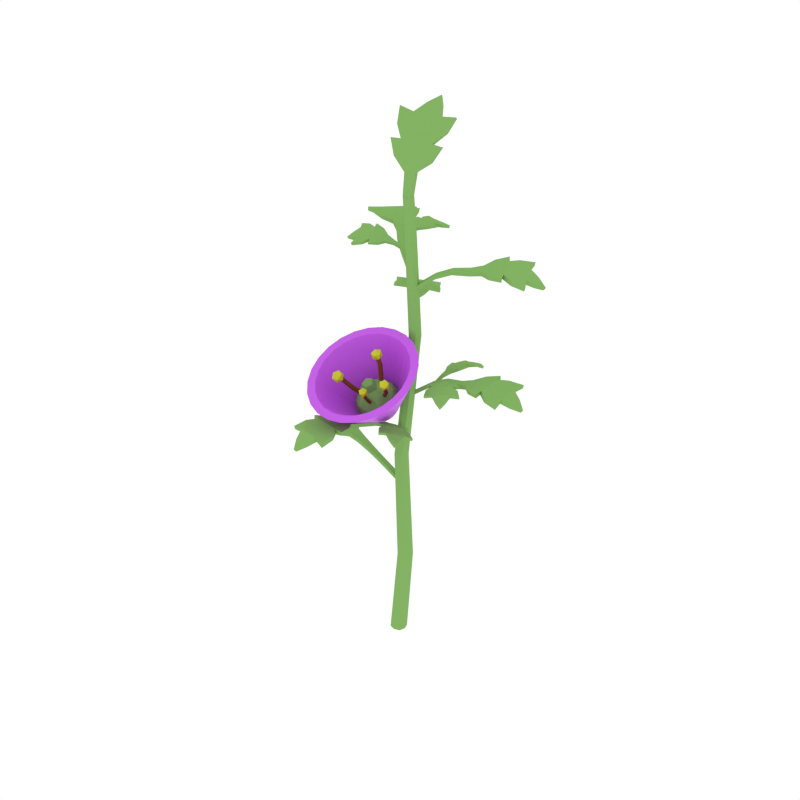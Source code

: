# Source: Tomato_3.blend  (saved by Blender 2.82.7; exported with 4.5.12 LTS)
import bpy
from mathutils import Matrix  # noqa: F401  (used for matrix-valued properties, if any)

bpy.ops.wm.read_factory_settings(use_empty=True)
scene = bpy.context.scene
scene.name = 'Scene'

# ---- collections
col_collection_1 = bpy.data.collections.new('Collection 1'); scene.collection.children.link(col_collection_1)

# ---- materials (node trees are filled in below, after node groups)
mat_green = bpy.data.materials.new('Green')
mat_green.alpha_threshold = 0.0
mat_green.diffuse_color = (0.2316, 0.448, 0.1265, 1.0)
mat_green.roughness = 0.5
mat_petals = bpy.data.materials.new('petals')
mat_petals.diffuse_color = (0.5533, 0.08825, 0.8, 1.0)
mat_filament = bpy.data.materials.new('Filament')
mat_filament.diffuse_color = (0.2079, 0.05554, 0.0, 1.0)
mat_anther = bpy.data.materials.new('Anther')
mat_anther.diffuse_color = (0.5596, 0.5596, 0.0, 1.0)

# ---- material node trees
mat_petals.use_nodes = True; mat_petals.node_tree.nodes.clear()
_N = mat_petals.node_tree.nodes; _L = mat_petals.node_tree.links
n0 = _N.new('ShaderNodeOutputMaterial'); n0.name = 'Material Output'; n0.location = (300, 300)
n1 = _N.new('ShaderNodeBsdfPrincipled'); n1.name = 'Principled BSDF'; n1.location = (10, 300)
n1.distribution = 'GGX'
n1.subsurface_method = 'BURLEY'
n1.inputs[0].default_value = (0.5533, 0.08825, 0.8, 1.0)
n1.inputs[3].default_value = 1.45
n1.inputs[27].default_value = (0.0, 0.0, 0.0, 1.0)
n1.inputs[28].default_value = 1.0
_L.new(n1.outputs[0], n0.inputs[0])
n0.is_active_output = True
mat_filament.use_nodes = True; mat_filament.node_tree.nodes.clear()
_N = mat_filament.node_tree.nodes; _L = mat_filament.node_tree.links
n0 = _N.new('ShaderNodeOutputMaterial'); n0.name = 'Material Output'; n0.location = (300, 300)
n1 = _N.new('ShaderNodeBsdfPrincipled'); n1.name = 'Principled BSDF'; n1.location = (10, 300)
n1.distribution = 'GGX'
n1.subsurface_method = 'BURLEY'
n1.inputs[0].default_value = (0.2079, 0.05554, 0.0, 1.0)
n1.inputs[3].default_value = 1.45
n1.inputs[27].default_value = (0.0, 0.0, 0.0, 1.0)
n1.inputs[28].default_value = 1.0
_L.new(n1.outputs[0], n0.inputs[0])
n0.is_active_output = True
mat_anther.use_nodes = True; mat_anther.node_tree.nodes.clear()
_N = mat_anther.node_tree.nodes; _L = mat_anther.node_tree.links
n0 = _N.new('ShaderNodeOutputMaterial'); n0.name = 'Material Output'; n0.location = (300, 300)
n1 = _N.new('ShaderNodeBsdfPrincipled'); n1.name = 'Principled BSDF'; n1.location = (10, 300)
n1.distribution = 'GGX'
n1.subsurface_method = 'BURLEY'
n1.inputs[0].default_value = (0.5596, 0.5596, 0.0, 1.0)
n1.inputs[3].default_value = 1.45
n1.inputs[27].default_value = (0.0, 0.0, 0.0, 1.0)
n1.inputs[28].default_value = 1.0
_L.new(n1.outputs[0], n0.inputs[0])
n0.is_active_output = True

# ---- world
world_world = bpy.data.worlds.new('World'); scene.world = world_world
world_world.color = (1.0, 1.0, 1.0)
world_world.use_sun_shadow = False
world_world.sun_shadow_jitter_overblur = 0.0
world_world.cycles.sampling_method = 'NONE'
world_world.cycles.sample_map_resolution = 256

# ---- meshes
me_cube_021 = bpy.data.meshes.new('Cube.021')
me_cube_021.from_pydata([(0.01199, 0.01667, 1.22), (0.03024, 0.01705, 1.22), (0.03001, -0.0009918, 1.22), (0.01172, -0.001421, 1.22), (0.03914, -0.001741, 0.8796), (0.05362, 0.01274, 0.8796), (0.03911, 0.02717, 0.8796), (0.02465, 0.01271, 0.8796), (0.01505, -0.01604, 0.2646), (0.03417, 0.003155, 0.2646), (0.05334, -0.01603, 0.2646), (0.0342, -0.0352, 0.2646), (-0.02339, 0.0005664, -0.001458), (0.0198, -0.001618, 0.2646), (-0.001982, 0.02207, -0.001325), (0.04854, -0.00164, 0.2646), (0.01952, 0.00057, -0.001328), (0.04855, -0.03039, 0.2646), (-0.001918, -0.02093, -0.001416), (0.02825, 0.001838, 0.8795), (0.02657, -0.002696, 1.121), (0.03977, 0.01051, 1.121), (0.02708, 0.02306, 1.121), (0.01385, 0.009899, 1.121), (0.02827, 0.02356, 0.8796), (0.04997, 0.02356, 0.8796), (0.05001, 0.001892, 0.8796), (0.01985, -0.03042, 0.2646), (0.002395, -0.01377, 0.5579), (0.0193, 0.00314, 0.5579), (0.03624, -0.01374, 0.5578), (0.01935, -0.03064, 0.5578), (-0.01798, -0.01557, -0.001507), (-0.01805, 0.01669, -0.001404), (0.0142, -0.01556, -0.001398), (0.01413, 0.01669, -0.001307), (0.01684, 0.000243, 1.121), (0.01736, 0.01968, 1.121), (0.03668, 0.02003, 1.121), (0.03637, 0.0007953, 1.121), (0.006608, -0.001105, 0.5579), (0.03201, -0.001058, 0.5578), (0.03203, -0.02641, 0.5578), (0.00667, -0.0264, 0.5578), (0.006266, 0.09544, 1.406), (-0.05267, 0.07103, 1.397), (-0.0415, 0.04708, 1.361), (-0.04399, 0.02856, 1.336), (-0.01688, 0.02927, 1.335), (0.009932, 0.01621, 1.272), (-0.02643, 0.01825, 1.3), (0.04767, 0.09704, 1.406), (0.1006, 0.07765, 1.39), (0.09526, 0.05238, 1.361), (0.0973, 0.03403, 1.335), (0.07022, 0.03264, 1.335), (0.07726, 0.02227, 1.299), (0.03868, 0.01904, 1.273), (0.06529, 0.0712, 1.389), (-0.01093, 0.06825, 1.39), (-0.05212, 0.06546, 1.401), (0.006699, 0.09246, 1.412), (-0.01086, 0.06362, 1.393), (-0.04101, 0.04208, 1.365), (-0.04346, 0.02203, 1.338), (0.01023, 0.005866, 1.271), (-0.01652, 0.02553, 1.339), (-0.026, 0.01234, 1.301), (0.1011, 0.07208, 1.394), (0.04822, 0.09407, 1.412), (0.06608, 0.0666, 1.392), (0.09575, 0.04738, 1.364), (0.09776, 0.0275, 1.337), (0.03881, 0.008654, 1.272), (0.0707, 0.02891, 1.339), (0.07775, 0.01636, 1.301), (0.02608, 0.1206, 1.421), (0.02657, 0.1176, 1.426), (0.009153, 0.007722, 1.213), (0.02164, 0.02013, 1.213), (0.03364, 0.008277, 1.213), (0.02124, -0.004111, 1.213), (0.01208, -0.001302, 1.213), (0.01237, 0.01689, 1.213), (0.0307, 0.01726, 1.213), (0.03046, -0.0008639, 1.213), (-0.2754, -0.01195, 0.5373), (-0.264, -0.05831, 0.5516), (-0.2277, -0.05094, 0.5556), (-0.2065, -0.05343, 0.5602), (-0.2043, -0.03153, 0.5582), (-0.1542, -0.01756, 0.5471), (-0.1748, -0.04047, 0.554), (-0.1258, -0.0155, 0.5385), (-0.2746, 0.02321, 0.5364), (-0.2574, 0.06355, 0.546), (-0.2258, 0.05866, 0.5531), (-0.2045, 0.05933, 0.5577), (-0.203, 0.03732, 0.5567), (-0.1733, 0.04263, 0.5521), (-0.1539, 0.01695, 0.5465), (-0.2546, 0.03546, 0.5487), (-0.125, 0.009569, 0.5376), (-0.2559, -0.02531, 0.5501), (-0.2657, -0.05775, 0.5612), (-0.281, -0.01151, 0.5464), (-0.2582, -0.02478, 0.5609), (-0.2299, -0.05046, 0.5655), (-0.2055, -0.05354, 0.5695), (-0.1522, -0.01792, 0.5571), (-0.207, -0.03106, 0.5695), (-0.1742, -0.04045, 0.5637), (-0.1243, -0.0153, 0.5481), (-0.2592, 0.06424, 0.5555), (-0.2803, 0.02399, 0.5454), (-0.2572, 0.03564, 0.5595), (-0.228, 0.05921, 0.5629), (-0.2034, 0.06026, 0.5668), (-0.1516, 0.01775, 0.5562), (-0.2059, 0.03774, 0.568), (-0.1726, 0.04335, 0.5618), (-0.123, 0.01017, 0.5466), (-0.2946, 0.005631, 0.5247), (-0.3, 0.006324, 0.5326), (0.01223, -0.01508, 0.4702), (0.01242, 0.0007936, 0.4703), (0.01456, -0.01468, 0.4794), (0.01481, 0.0009064, 0.4787), (-0.08285, -0.02274, 0.5296), (-0.04425, -0.02323, 0.5116), (-0.08117, -0.004123, 0.5281), (-0.04368, -0.00742, 0.5108), (-0.04235, -0.02286, 0.5206), (-0.08158, -0.02224, 0.5388), (-0.04168, -0.007202, 0.52), (-0.08001, -0.00358, 0.5377), (0.3146, 0.04997, 0.7738), (0.2984, 0.0948, 0.7885), (0.2633, 0.08353, 0.7933), (0.2421, 0.08369, 0.7984), (0.2422, 0.06168, 0.7964), (0.1937, 0.04234, 0.7864), (0.2118, 0.06735, 0.7929), (0.1655, 0.0372, 0.7784), (0.3176, 0.01493, 0.7728), (0.305, -0.02705, 0.7826), (0.2733, -0.02562, 0.7906), (0.2523, -0.02861, 0.7956), (0.2483, -0.006901, 0.7947), (0.2193, -0.01541, 0.7908), (0.1971, 0.008004, 0.7857), (0.2993, 0.0005701, 0.7855), (0.1674, 0.01219, 0.7775), (0.294, 0.06112, 0.787), (0.3005, 0.09444, 0.798), (0.3204, 0.05014, 0.7828), (0.2966, 0.06084, 0.7978), (0.2658, 0.08329, 0.8031), (0.2413, 0.08369, 0.8077), (0.1919, 0.04249, 0.7964), (0.2452, 0.06152, 0.8076), (0.2115, 0.06728, 0.8026), (0.1643, 0.03684, 0.788), (0.3071, -0.02754, 0.7922), (0.3235, 0.01478, 0.7817), (0.3021, 0.000681, 0.7963), (0.2757, -0.02594, 0.8003), (0.2515, -0.02966, 0.8047), (0.1952, 0.006956, 0.7954), (0.2515, -0.007003, 0.806), (0.219, -0.01619, 0.8005), (0.1657, 0.01137, 0.7865), (0.3352, 0.03458, 0.7606), (0.3409, 0.03448, 0.7685), (0.02677, 0.02175, 0.7133), (0.02832, 0.005946, 0.7134), (0.02472, 0.0211, 0.7225), (0.02615, 0.005573, 0.7219), (0.1218, 0.03972, 0.7706), (0.08298, 0.036, 0.7534), (0.1221, 0.02103, 0.7691), (0.08412, 0.02022, 0.7526), (0.08134, 0.03543, 0.7624), (0.1208, 0.03909, 0.7798), (0.08237, 0.01979, 0.7619), (0.1213, 0.02036, 0.7787), (-0.1511, 0.2278, 0.872), (-0.1832, 0.1974, 0.8949), (-0.1568, 0.1796, 0.9141), (-0.147, 0.1659, 0.9281), (-0.1283, 0.1772, 0.9249), (-0.08536, 0.1481, 0.9363), (-0.1168, 0.1503, 0.9356), (-0.06503, 0.1269, 0.9413), (-0.1231, 0.2488, 0.8677), (-0.08354, 0.2664, 0.8796), (-0.07005, 0.2454, 0.9008), (-0.05783, 0.2336, 0.9144), (-0.07376, 0.2185, 0.9166), (-0.05102, 0.2002, 0.9255), (-0.05824, 0.169, 0.9321), (-0.1043, 0.2482, 0.8863), (-0.04489, 0.1415, 0.9382), (-0.1525, 0.2119, 0.8936), (-0.1858, 0.2029, 0.9025), (-0.1559, 0.2356, 0.8774), (-0.1557, 0.2183, 0.9021), (-0.1598, 0.1855, 0.9217), (-0.1485, 0.1691, 0.9368), (-0.08654, 0.1507, 0.9461), (-0.1319, 0.184, 0.9336), (-0.1185, 0.154, 0.9444), (-0.06601, 0.13, 0.9505), (-0.08608, 0.272, 0.8872), (-0.1278, 0.2568, 0.873), (-0.1079, 0.2546, 0.8947), (-0.07295, 0.2512, 0.9084), (-0.05833, 0.2372, 0.9229), (-0.05829, 0.172, 0.9416), (-0.07754, 0.2254, 0.9253), (-0.05212, 0.2042, 0.9342), (-0.04513, 0.1443, 0.947), (-0.1462, 0.2462, 0.8502), (-0.1505, 0.2535, 0.8546), (0.03173, 0.007078, 0.9435), (0.04413, 0.01688, 0.942), (0.0315, 0.009616, 0.9527), (0.04388, 0.01887, 0.9505), (-0.04324, 0.0902, 0.9538), (-0.01687, 0.05676, 0.9554), (-0.02747, 0.1, 0.9512), (-0.004098, 0.06588, 0.9532), (-0.01734, 0.05948, 0.9642), (-0.04402, 0.0935, 0.9624), (-0.004672, 0.06854, 0.9623), (-0.02838, 0.1036, 0.9602), (0.1973, -0.07074, 0.7793), (0.2192, -0.04725, 0.7892), (0.2016, -0.02967, 0.7925), (0.1952, -0.01688, 0.7959), (0.182, -0.02374, 0.7945), (0.1555, -0.0006659, 0.7878), (0.176, -0.00377, 0.7922), (0.1418, 0.01369, 0.7831), (0.1773, -0.08336, 0.7786), (0.1482, -0.08879, 0.7853), (0.1393, -0.06932, 0.7906), (0.131, -0.05767, 0.794), (0.1428, -0.04859, 0.7934), (0.1287, -0.03381, 0.7908), (0.1359, -0.01329, 0.7873), (0.163, -0.07682, 0.7872), (0.1309, 0.006983, 0.7826), (0.1977, -0.05495, 0.7882), (0.2196, -0.04857, 0.7956), (0.1992, -0.07417, 0.7854), (0.1983, -0.05661, 0.7955), (0.2023, -0.03122, 0.799), (0.1949, -0.0164, 0.8022), (0.155, 0.0004537, 0.7946), (0.1829, -0.02562, 0.8021), (0.1759, -0.003625, 0.7987), (0.1414, 0.01416, 0.788), (0.1486, -0.09019, 0.7917), (0.179, -0.08697, 0.7846), (0.1639, -0.0785, 0.7945), (0.1398, -0.07088, 0.7972), (0.1301, -0.05751, 0.8002), (0.1347, -0.01245, 0.7939), (0.1437, -0.05054, 0.801), (0.1282, -0.03387, 0.7973), (0.1302, 0.007567, 0.7873), (0.1945, -0.08788, 0.7704), (0.1962, -0.09129, 0.7757), (0.1298, 0.03295, 0.7729), (0.1188, 0.02625, 0.7724), (0.1293, 0.03342, 0.776), (0.1181, 0.02683, 0.7753), (0.1233, 0.1466, 0.7731), (0.08997, 0.1504, 0.7715), (0.0853, 0.1259, 0.7742), (0.07802, 0.1131, 0.7757), (0.091, 0.1067, 0.7792), (0.09051, 0.0714, 0.7733), (0.07996, 0.08984, 0.7734), (0.08879, 0.05172, 0.7684), (0.1443, 0.1381, 0.7803), (0.1623, 0.1185, 0.7947), (0.1507, 0.09983, 0.7969), (0.1453, 0.08637, 0.7991), (0.132, 0.09029, 0.7935), (0.1295, 0.07009, 0.7906), (0.1111, 0.06338, 0.7805), (0.1443, 0.1232, 0.7901), (0.1001, 0.04701, 0.7722), (0.1081, 0.1377, 0.7775), (0.08857, 0.1517, 0.7778), (0.1228, 0.1504, 0.7792), (0.1066, 0.1395, 0.7846), (0.0839, 0.1275, 0.7807), (0.07566, 0.1129, 0.7816), (0.08763, 0.07061, 0.7795), (0.08939, 0.1088, 0.7866), (0.07771, 0.08989, 0.7796), (0.08702, 0.05126, 0.7731), (0.161, 0.1198, 0.801), (0.144, 0.1419, 0.7865), (0.1426, 0.1252, 0.7971), (0.1493, 0.1015, 0.8033), (0.1435, 0.08579, 0.805), (0.1089, 0.06213, 0.7868), (0.1304, 0.09249, 0.8009), (0.1277, 0.06991, 0.7969), (0.09853, 0.04621, 0.7766), (0.1409, 0.1543, 0.7698), (0.1408, 0.1579, 0.7752), (0.08496, 0.03004, 0.7552), (0.09628, 0.02533, 0.7589), (0.08318, 0.02958, 0.7598), (0.09469, 0.02453, 0.7633), (-0.03289, -0.2943, 0.6795), (0.01473, -0.2932, 0.6942), (0.01517, -0.2563, 0.699), (0.02205, -0.2362, 0.7041), (0.001139, -0.2293, 0.7021), (-0.001864, -0.1772, 0.6921), (0.01614, -0.2023, 0.6986), (0.002196, -0.1488, 0.6841), (-0.06708, -0.286, 0.6785), (-0.1029, -0.2608, 0.6883), (-0.09152, -0.2312, 0.6963), (-0.08771, -0.2103, 0.7013), (-0.06587, -0.2134, 0.7004), (-0.06475, -0.1832, 0.6965), (-0.03551, -0.1696, 0.6914), (-0.07491, -0.2641, 0.6912), (-0.02212, -0.1427, 0.6832), (-0.01579, -0.2782, 0.6927), (0.01375, -0.295, 0.7037), (-0.03457, -0.2998, 0.6885), (-0.01688, -0.2806, 0.7035), (0.01416, -0.2585, 0.7088), (0.0223, -0.2354, 0.7134), (-0.00116, -0.1756, 0.7021), (1.301e-05, -0.2322, 0.7133), (0.01616, -0.202, 0.7083), (0.002245, -0.1476, 0.6937), (-0.1041, -0.2626, 0.6979), (-0.06911, -0.2916, 0.6874), (-0.07571, -0.2669, 0.702), (-0.0926, -0.2334, 0.706), (-0.08846, -0.2092, 0.7104), (-0.03589, -0.1674, 0.7011), (-0.06698, -0.2164, 0.7117), (-0.06539, -0.1827, 0.7062), (-0.02236, -0.1408, 0.6922), (-0.05403, -0.309, 0.6663), (-0.05591, -0.3143, 0.6742), (0.03147, -0.01235, 0.619), (0.01599, -0.00881, 0.6191), (0.0315, -0.01019, 0.6282), (0.01632, -0.006636, 0.6276), (0.01842, -0.1082, 0.6763), (0.02719, -0.07018, 0.6591), (0.0005898, -0.1026, 0.6748), (0.01186, -0.06626, 0.6583), (0.02717, -0.06844, 0.6681), (0.01814, -0.107, 0.6855), (0.01201, -0.06446, 0.6676), (0.0002331, -0.1015, 0.6844), (-0.1103, -0.1448, 0.685), (-0.09492, -0.173, 0.6949), (-0.07267, -0.1619, 0.6982), (-0.0585, -0.1599, 0.7016), (-0.06084, -0.1452, 0.7002), (-0.03055, -0.1273, 0.6935), (-0.04, -0.1458, 0.6979), (-0.01261, -0.1189, 0.6888), (-0.1159, -0.1218, 0.6843), (-0.1118, -0.09254, 0.691), (-0.09054, -0.09022, 0.6963), (-0.07687, -0.08608, 0.6997), (-0.07199, -0.1001, 0.6991), (-0.05352, -0.09148, 0.6965), (-0.03634, -0.1048, 0.693), (-0.1052, -0.1103, 0.6929), (-0.01551, -0.1065, 0.6883), (-0.09539, -0.1501, 0.6939), (-0.09631, -0.173, 0.7013), (-0.1141, -0.1455, 0.6911), (-0.09717, -0.1502, 0.7012), (-0.07434, -0.162, 0.7047), (-0.05797, -0.1598, 0.7079), (-0.02934, -0.1272, 0.7003), (-0.06289, -0.1454, 0.7078), (-0.03982, -0.1458, 0.7044), (-0.01203, -0.1187, 0.6937), (-0.1133, -0.09243, 0.6974), (-0.1199, -0.1223, 0.6903), (-0.1071, -0.1107, 0.7002), (-0.09219, -0.09026, 0.7029), (-0.07644, -0.0853, 0.7059), (-0.03515, -0.1039, 0.6996), (-0.07414, -0.1004, 0.7067), (-0.0534, -0.09093, 0.703), (-0.01472, -0.1059, 0.693), (-0.1256, -0.1367, 0.6761), (-0.1294, -0.1372, 0.6814), (0.009489, -0.1136, 0.6786), (0.00659, -0.1011, 0.6781), (0.01008, -0.1133, 0.6817), (0.007387, -0.1005, 0.681), (0.1193, -0.1435, 0.6788), (0.1334, -0.113, 0.6772), (0.1117, -0.1008, 0.6799), (0.1019, -0.0899, 0.6814), (0.09172, -0.1002, 0.6849), (0.05839, -0.08853, 0.679), (0.07922, -0.08436, 0.6791), (0.04026, -0.08067, 0.6741), (0.1047, -0.1607, 0.686), (0.08031, -0.1715, 0.7004), (0.0663, -0.1546, 0.7026), (0.05524, -0.1452, 0.7048), (0.06316, -0.1339, 0.6992), (0.04479, -0.1251, 0.6963), (0.04425, -0.1055, 0.6862), (0.09043, -0.156, 0.6958), (0.0322, -0.08991, 0.6779), (0.1157, -0.1262, 0.6832), (0.1352, -0.1121, 0.6835), (0.1231, -0.1442, 0.685), (0.1179, -0.1253, 0.6903), (0.1137, -0.1, 0.6864), (0.1024, -0.08758, 0.6873), (0.05854, -0.08554, 0.6852), (0.0942, -0.09931, 0.6923), (0.07998, -0.08224, 0.6853), (0.04039, -0.07883, 0.6788), (0.08201, -0.1707, 0.7067), (0.1083, -0.1616, 0.6922), (0.0929, -0.155, 0.7028), (0.06827, -0.1538, 0.709), (0.05524, -0.1434, 0.7107), (0.04376, -0.1031, 0.6925), (0.06575, -0.1331, 0.7066), (0.04521, -0.1233, 0.7026), (0.03195, -0.08816, 0.6823), (0.1211, -0.1626, 0.6755), (0.1245, -0.1636, 0.6809), (0.02091, -0.07016, 0.6609), (0.01286, -0.07941, 0.6646), (0.02104, -0.06833, 0.6655), (0.01261, -0.07765, 0.669), (-0.1997, 0.1852, 1.089), (-0.2194, 0.1418, 1.103), (-0.1864, 0.1254, 1.108), (-0.1713, 0.1105, 1.113), (-0.156, 0.1264, 1.111), (-0.1078, 0.1065, 1.101), (-0.1381, 0.1011, 1.108), (-0.08394, 0.09051, 1.093), (-0.1775, 0.2124, 1.088), (-0.1392, 0.2338, 1.097), (-0.1175, 0.2107, 1.105), (-0.1003, 0.1982, 1.11), (-0.1126, 0.1799, 1.109), (-0.08587, 0.1657, 1.106), (-0.08628, 0.1335, 1.1), (-0.1544, 0.21, 1.1), (-0.06786, 0.1098, 1.092), (-0.1927, 0.1629, 1.102), (-0.2206, 0.1435, 1.113), (-0.204, 0.1892, 1.098), (-0.1944, 0.1649, 1.113), (-0.188, 0.1273, 1.118), (-0.1707, 0.11, 1.123), (-0.1066, 0.1051, 1.111), (-0.1581, 0.1286, 1.122), (-0.1379, 0.101, 1.117), (-0.08282, 0.08991, 1.103), (-0.1404, 0.2356, 1.107), (-0.1817, 0.2167, 1.096), (-0.1565, 0.2119, 1.111), (-0.119, 0.2126, 1.115), (-0.09903, 0.1984, 1.12), (-0.08415, 0.1329, 1.11), (-0.1148, 0.1822, 1.121), (-0.0851, 0.1661, 1.115), (-0.06607, 0.1092, 1.101), (-0.2038, 0.2107, 1.075), (-0.2078, 0.2147, 1.083), (0.02632, 0.004915, 1.028), (0.03623, 0.01733, 1.028), (0.02825, 0.00395, 1.037), (0.03804, 0.01608, 1.037), (-0.05436, 0.05825, 1.085), (-0.02392, 0.03386, 1.068), (-0.04156, 0.07188, 1.084), (-0.01374, 0.04597, 1.067), (-0.02235, 0.03313, 1.077), (-0.05321, 0.05802, 1.095), (-0.01218, 0.04506, 1.077), (-0.04048, 0.07176, 1.093), (-0.03155, 0.1901, 1.094), (-0.06362, 0.1885, 1.104), (-0.06326, 0.1636, 1.107), (-0.06754, 0.15, 1.111), (-0.05332, 0.1457, 1.109), (-0.05037, 0.1107, 1.103), (-0.06295, 0.1272, 1.107), (-0.05059, 0.09088, 1.098), (-0.008358, 0.1852, 1.093), (0.01625, 0.1688, 1.1), (0.009096, 0.1486, 1.105), (0.006901, 0.1345, 1.109), (-0.007878, 0.1362, 1.108), (-0.008094, 0.1158, 1.106), (-0.02755, 0.1061, 1.102), (-0.002689, 0.1705, 1.102), (-0.03808, 0.08808, 1.097), (-0.04278, 0.179, 1.103), (-0.06299, 0.1897, 1.11), (-0.03051, 0.1939, 1.1), (-0.04209, 0.1806, 1.11), (-0.06262, 0.1652, 1.114), (-0.06769, 0.1495, 1.117), (-0.05081, 0.1096, 1.109), (-0.05261, 0.1477, 1.117), (-0.06295, 0.127, 1.114), (-0.0506, 0.09024, 1.103), (0.01698, 0.1701, 1.107), (-0.007088, 0.189, 1.099), (-0.002199, 0.1724, 1.109), (0.009779, 0.1501, 1.112), (0.007421, 0.1338, 1.115), (-0.02726, 0.1047, 1.109), (-0.007183, 0.1383, 1.116), (-0.00765, 0.1155, 1.112), (-0.03794, 0.08712, 1.102), (-0.01756, 0.2004, 1.085), (-0.01639, 0.204, 1.09), (-0.05534, 0.06864, 1.088), (-0.04283, 0.06583, 1.087), (-0.05535, 0.06799, 1.091), (-0.04269, 0.06488, 1.09), (-0.1299, -0.01736, 1.088), (-0.1086, -0.04328, 1.086), (-0.08819, -0.02897, 1.089), (-0.07412, -0.02492, 1.091), (-0.07894, -0.01126, 1.094), (-0.05399, 0.01372, 1.088), (-0.05927, -0.006862, 1.088), (-0.03904, 0.02664, 1.083), (-0.1391, 0.003321, 1.095), (-0.1383, 0.02998, 1.109), (-0.1169, 0.03525, 1.112), (-0.1037, 0.04114, 1.114), (-0.09694, 0.0291, 1.108), (-0.08106, 0.04184, 1.105), (-0.06318, 0.03384, 1.095), (-0.1287, 0.01411, 1.105), (-0.04388, 0.03791, 1.087), (-0.1128, -0.02156, 1.092), (-0.1086, -0.04523, 1.093), (-0.1322, -0.02042, 1.094), (-0.113, -0.02392, 1.099), (-0.08836, -0.03114, 1.095), (-0.07225, -0.02639, 1.096), (-0.05137, 0.01228, 1.094), (-0.07924, -0.01387, 1.101), (-0.05769, -0.008466, 1.094), (-0.03745, 0.02573, 1.088), (-0.1383, 0.02809, 1.116), (-0.1415, 0.0004301, 1.101), (-0.1288, 0.01145, 1.112), (-0.1171, 0.03315, 1.118), (-0.1021, 0.04035, 1.12), (-0.06074, 0.03321, 1.102), (-0.09731, 0.02641, 1.116), (-0.0796, 0.04067, 1.112), (-0.04219, 0.03737, 1.091), (-0.1479, -0.01061, 1.085), (-0.1503, -0.01328, 1.09), (-0.02118, 0.03951, 1.07), (-0.02602, 0.05078, 1.074), (-0.01959, 0.0386, 1.075), (-0.02433, 0.05024, 1.078), (0.2899, 0.1386, 1.041), (0.2604, 0.1738, 1.06), (0.2317, 0.1506, 1.065), (0.2121, 0.143, 1.071), (0.2196, 0.1226, 1.067), (0.1802, 0.08841, 1.057), (0.189, 0.1176, 1.065), (0.155, 0.07435, 1.05), (0.3047, 0.107, 1.037), (0.3081, 0.06265, 1.043), (0.2784, 0.05233, 1.052), (0.2601, 0.04186, 1.058), (0.2489, 0.06082, 1.059), (0.2244, 0.04304, 1.055), (0.1952, 0.05756, 1.053), (0.2934, 0.08623, 1.049), (0.1653, 0.0517, 1.047), (0.2677, 0.1408, 1.056), (0.2631, 0.1734, 1.07), (0.2959, 0.1401, 1.05), (0.271, 0.1407, 1.066), (0.2348, 0.1506, 1.075), (0.212, 0.1421, 1.081), (0.1792, 0.08718, 1.067), (0.2233, 0.1227, 1.078), (0.1894, 0.1167, 1.075), (0.1547, 0.07288, 1.06), (0.3109, 0.06221, 1.052), (0.311, 0.1083, 1.045), (0.2968, 0.08654, 1.059), (0.2815, 0.05217, 1.062), (0.2604, 0.03992, 1.067), (0.1944, 0.05519, 1.063), (0.2527, 0.06102, 1.07), (0.225, 0.04149, 1.065), (0.1646, 0.04968, 1.056), (0.3137, 0.1324, 1.026), (0.3195, 0.1337, 1.033), (0.02605, 0.01633, 0.989), (0.03294, 0.002094, 0.9876), (0.02497, 0.01433, 0.9982), (0.03161, 0.00037, 0.996), (0.1127, 0.06205, 1.044), (0.07649, 0.0463, 1.028), (0.1194, 0.0448, 1.041), (0.08293, 0.03201, 1.026), (0.07575, 0.04453, 1.037), (0.1126, 0.06043, 1.053), (0.08206, 0.03031, 1.035), (0.1194, 0.04317, 1.05)], [], [(78, 23, 36, 82), (78, 83, 37, 23), (79, 22, 37, 83), (79, 84, 38, 22), (80, 21, 38, 84), (80, 85, 39, 21), (81, 20, 39, 85), (81, 82, 36, 20), (4, 31, 42, 26), (4, 26, 39, 20), (4, 20, 36, 19), (4, 19, 43, 31), (5, 30, 41, 25), (5, 25, 38, 21), (5, 21, 39, 26), (5, 26, 42, 30), (6, 29, 40, 24), (6, 24, 37, 22), (6, 22, 38, 25), (6, 25, 41, 29), (7, 28, 43, 19), (7, 19, 36, 23), (7, 23, 37, 24), (7, 24, 40, 28), (8, 12, 32, 27), (8, 27, 43, 28), (8, 28, 40, 13), (8, 13, 33, 12), (9, 14, 33, 13), (9, 13, 40, 29), (9, 29, 41, 15), (9, 15, 35, 14), (10, 16, 35, 15), (10, 15, 41, 30), (10, 30, 42, 17), (10, 17, 34, 16), (11, 18, 34, 17), (11, 17, 42, 31), (11, 31, 43, 27), (11, 27, 32, 18), (62, 59, 45, 60), (67, 50, 49, 65), (46, 63, 60, 45), (53, 46, 59, 58), (63, 66, 74, 71), (59, 44, 51, 58), (69, 61, 62, 70), (52, 53, 58), (60, 63, 62), (54, 56, 55), (75, 67, 65, 73), (56, 57, 49, 50), (74, 66, 67, 75), (56, 54, 72, 75), (50, 47, 48), (63, 71, 70, 62), (55, 56, 50, 48), (46, 53, 55, 48), (70, 58, 51, 69), (66, 48, 47, 64), (69, 51, 76, 77), (72, 54, 55, 74), (63, 46, 48, 66), (61, 44, 59, 62), (73, 57, 56, 75), (71, 68, 70), (75, 72, 74), (68, 52, 58, 70), (53, 52, 68, 71), (74, 55, 53, 71), (50, 67, 64, 47), (64, 67, 66), (46, 45, 59), (51, 44, 76), (44, 61, 77, 76), (61, 69, 77), (65, 49, 0, 3), (49, 57, 1, 0), (73, 65, 3, 2), (57, 73, 2, 1), (3, 82, 81), (3, 81, 85, 2), (2, 85, 80), (2, 80, 84, 1), (1, 84, 79), (1, 79, 83, 0), (0, 83, 78), (0, 78, 82, 3), (106, 103, 87, 104), (111, 92, 91, 109), (88, 107, 104, 87), (96, 88, 103, 101), (107, 110, 119, 116), (103, 86, 94, 101), (114, 105, 106, 115), (95, 96, 101), (104, 107, 106), (97, 99, 98), (120, 111, 109, 118), (99, 100, 91, 92), (129, 131, 125, 124), (119, 110, 111, 120), (100, 102, 93, 91), (99, 97, 117, 120), (92, 89, 90), (107, 116, 115, 106), (98, 99, 92, 90), (88, 96, 98, 90), (115, 101, 94, 114), (110, 90, 89, 108), (114, 94, 122, 123), (128, 93, 102, 130), (117, 97, 98, 119), (107, 88, 90, 110), (105, 86, 103, 106), (118, 100, 99, 120), (116, 113, 115), (120, 117, 119), (113, 95, 101, 115), (121, 102, 100, 118), (109, 91, 93, 112), (131, 134, 127, 125), (96, 95, 113, 116), (119, 98, 96, 116), (92, 111, 108, 89), (134, 132, 126, 127), (108, 111, 110), (118, 109, 112, 121), (88, 87, 103), (94, 86, 122), (86, 105, 123, 122), (105, 114, 123), (112, 93, 128, 133), (133, 135, 121, 112), (135, 130, 102, 121), (129, 132, 133, 128), (131, 129, 128, 130), (135, 133, 132, 134), (130, 135, 134, 131), (132, 129, 124, 126), (156, 153, 137, 154), (161, 142, 141, 159), (138, 157, 154, 137), (146, 138, 153, 151), (157, 160, 169, 166), (153, 136, 144, 151), (164, 155, 156, 165), (145, 146, 151), (154, 157, 156), (147, 149, 148), (170, 161, 159, 168), (149, 150, 141, 142), (179, 181, 175, 174), (169, 160, 161, 170), (150, 152, 143, 141), (149, 147, 167, 170), (142, 139, 140), (157, 166, 165, 156), (148, 149, 142, 140), (138, 146, 148, 140), (165, 151, 144, 164), (160, 140, 139, 158), (164, 144, 172, 173), (178, 143, 152, 180), (167, 147, 148, 169), (157, 138, 140, 160), (155, 136, 153, 156), (168, 150, 149, 170), (166, 163, 165), (170, 167, 169), (163, 145, 151, 165), (171, 152, 150, 168), (159, 141, 143, 162), (181, 184, 177, 175), (146, 145, 163, 166), (169, 148, 146, 166), (142, 161, 158, 139), (184, 182, 176, 177), (158, 161, 160), (168, 159, 162, 171), (138, 137, 153), (144, 136, 172), (136, 155, 173, 172), (155, 164, 173), (162, 143, 178, 183), (183, 185, 171, 162), (185, 180, 152, 171), (179, 182, 183, 178), (181, 179, 178, 180), (185, 183, 182, 184), (180, 185, 184, 181), (182, 179, 174, 176), (206, 203, 187, 204), (211, 192, 191, 209), (188, 207, 204, 187), (196, 188, 203, 201), (207, 210, 219, 216), (203, 186, 194, 201), (214, 205, 206, 215), (195, 196, 201), (204, 207, 206), (197, 199, 198), (220, 211, 209, 218), (199, 200, 191, 192), (229, 231, 225, 224), (219, 210, 211, 220), (200, 202, 193, 191), (199, 197, 217, 220), (192, 189, 190), (207, 216, 215, 206), (198, 199, 192, 190), (188, 196, 198, 190), (215, 201, 194, 214), (210, 190, 189, 208), (214, 194, 222, 223), (228, 193, 202, 230), (217, 197, 198, 219), (207, 188, 190, 210), (205, 186, 203, 206), (218, 200, 199, 220), (216, 213, 215), (220, 217, 219), (213, 195, 201, 215), (221, 202, 200, 218), (209, 191, 193, 212), (231, 234, 227, 225), (196, 195, 213, 216), (219, 198, 196, 216), (192, 211, 208, 189), (234, 232, 226, 227), (208, 211, 210), (218, 209, 212, 221), (188, 187, 203), (194, 186, 222), (186, 205, 223, 222), (205, 214, 223), (212, 193, 228, 233), (233, 235, 221, 212), (235, 230, 202, 221), (229, 232, 233, 228), (231, 229, 228, 230), (235, 233, 232, 234), (230, 235, 234, 231), (232, 229, 224, 226), (256, 253, 237, 254), (261, 242, 241, 259), (238, 257, 254, 237), (246, 238, 253, 251), (257, 260, 269, 266), (253, 236, 244, 251), (264, 255, 256, 265), (245, 246, 251), (254, 257, 256), (247, 249, 248), (270, 261, 259, 268), (249, 250, 241, 242), (269, 260, 261, 270), (250, 252, 243, 241), (249, 247, 267, 270), (242, 239, 240), (257, 266, 265, 256), (248, 249, 242, 240), (238, 246, 248, 240), (265, 251, 244, 264), (260, 240, 239, 258), (264, 244, 272, 273), (267, 247, 248, 269), (257, 238, 240, 260), (255, 236, 253, 256), (268, 250, 249, 270), (266, 263, 265), (270, 267, 269), (263, 245, 251, 265), (271, 252, 250, 268), (259, 241, 243, 262), (246, 245, 263, 266), (269, 248, 246, 266), (242, 261, 258, 239), (258, 261, 260), (268, 259, 262, 271), (238, 237, 253), (244, 236, 272), (236, 255, 273, 272), (255, 264, 273), (271, 262, 276, 277), (252, 271, 277, 275), (243, 252, 275, 274), (262, 243, 274, 276), (298, 295, 279, 296), (303, 284, 283, 301), (280, 299, 296, 279), (288, 280, 295, 293), (299, 302, 311, 308), (295, 278, 286, 293), (306, 297, 298, 307), (287, 288, 293), (296, 299, 298), (289, 291, 290), (312, 303, 301, 310), (291, 292, 283, 284), (311, 302, 303, 312), (292, 294, 285, 283), (291, 289, 309, 312), (284, 281, 282), (299, 308, 307, 298), (290, 291, 284, 282), (280, 288, 290, 282), (307, 293, 286, 306), (302, 282, 281, 300), (306, 286, 314, 315), (309, 289, 290, 311), (299, 280, 282, 302), (297, 278, 295, 298), (310, 292, 291, 312), (308, 305, 307), (312, 309, 311), (305, 287, 293, 307), (313, 294, 292, 310), (301, 283, 285, 304), (288, 287, 305, 308), (311, 290, 288, 308), (284, 303, 300, 281), (300, 303, 302), (310, 301, 304, 313), (280, 279, 295), (286, 278, 314), (278, 297, 315, 314), (297, 306, 315), (313, 304, 318, 319), (294, 313, 319, 317), (285, 294, 317, 316), (304, 285, 316, 318), (340, 337, 321, 338), (345, 326, 325, 343), (322, 341, 338, 321), (330, 322, 337, 335), (341, 344, 353, 350), (337, 320, 328, 335), (348, 339, 340, 349), (329, 330, 335), (338, 341, 340), (331, 333, 332), (354, 345, 343, 352), (333, 334, 325, 326), (363, 365, 359, 358), (353, 344, 345, 354), (334, 336, 327, 325), (333, 331, 351, 354), (326, 323, 324), (341, 350, 349, 340), (332, 333, 326, 324), (322, 330, 332, 324), (349, 335, 328, 348), (344, 324, 323, 342), (348, 328, 356, 357), (362, 327, 336, 364), (351, 331, 332, 353), (341, 322, 324, 344), (339, 320, 337, 340), (352, 334, 333, 354), (350, 347, 349), (354, 351, 353), (347, 329, 335, 349), (355, 336, 334, 352), (343, 325, 327, 346), (365, 368, 361, 359), (330, 329, 347, 350), (353, 332, 330, 350), (326, 345, 342, 323), (368, 366, 360, 361), (342, 345, 344), (352, 343, 346, 355), (322, 321, 337), (328, 320, 356), (320, 339, 357, 356), (339, 348, 357), (346, 327, 362, 367), (367, 369, 355, 346), (369, 364, 336, 355), (363, 366, 367, 362), (365, 363, 362, 364), (369, 367, 366, 368), (364, 369, 368, 365), (366, 363, 358, 360), (390, 387, 371, 388), (395, 376, 375, 393), (372, 391, 388, 371), (380, 372, 387, 385), (391, 394, 403, 400), (387, 370, 378, 385), (398, 389, 390, 399), (379, 380, 385), (388, 391, 390), (381, 383, 382), (404, 395, 393, 402), (383, 384, 375, 376), (403, 394, 395, 404), (384, 386, 377, 375), (383, 381, 401, 404), (376, 373, 374), (391, 400, 399, 390), (382, 383, 376, 374), (372, 380, 382, 374), (399, 385, 378, 398), (394, 374, 373, 392), (398, 378, 406, 407), (401, 381, 382, 403), (391, 372, 374, 394), (389, 370, 387, 390), (402, 384, 383, 404), (400, 397, 399), (404, 401, 403), (397, 379, 385, 399), (405, 386, 384, 402), (393, 375, 377, 396), (380, 379, 397, 400), (403, 382, 380, 400), (376, 395, 392, 373), (392, 395, 394), (402, 393, 396, 405), (372, 371, 387), (378, 370, 406), (370, 389, 407, 406), (389, 398, 407), (405, 396, 410, 411), (386, 405, 411, 409), (377, 386, 409, 408), (396, 377, 408, 410), (432, 429, 413, 430), (437, 418, 417, 435), (414, 433, 430, 413), (422, 414, 429, 427), (433, 436, 445, 442), (429, 412, 420, 427), (440, 431, 432, 441), (421, 422, 427), (430, 433, 432), (423, 425, 424), (446, 437, 435, 444), (425, 426, 417, 418), (445, 436, 437, 446), (426, 428, 419, 417), (425, 423, 443, 446), (418, 415, 416), (433, 442, 441, 432), (424, 425, 418, 416), (414, 422, 424, 416), (441, 427, 420, 440), (436, 416, 415, 434), (440, 420, 448, 449), (443, 423, 424, 445), (433, 414, 416, 436), (431, 412, 429, 432), (444, 426, 425, 446), (442, 439, 441), (446, 443, 445), (439, 421, 427, 441), (447, 428, 426, 444), (435, 417, 419, 438), (422, 421, 439, 442), (445, 424, 422, 442), (418, 437, 434, 415), (434, 437, 436), (444, 435, 438, 447), (414, 413, 429), (420, 412, 448), (412, 431, 449, 448), (431, 440, 449), (447, 438, 452, 453), (428, 447, 453, 451), (419, 428, 451, 450), (438, 419, 450, 452), (474, 471, 455, 472), (479, 460, 459, 477), (456, 475, 472, 455), (464, 456, 471, 469), (475, 478, 487, 484), (471, 454, 462, 469), (482, 473, 474, 483), (463, 464, 469), (472, 475, 474), (465, 467, 466), (488, 479, 477, 486), (467, 468, 459, 460), (497, 499, 493, 492), (487, 478, 479, 488), (468, 470, 461, 459), (467, 465, 485, 488), (460, 457, 458), (475, 484, 483, 474), (466, 467, 460, 458), (456, 464, 466, 458), (483, 469, 462, 482), (478, 458, 457, 476), (482, 462, 490, 491), (496, 461, 470, 498), (485, 465, 466, 487), (475, 456, 458, 478), (473, 454, 471, 474), (486, 468, 467, 488), (484, 481, 483), (488, 485, 487), (481, 463, 469, 483), (489, 470, 468, 486), (477, 459, 461, 480), (499, 502, 495, 493), (464, 463, 481, 484), (487, 466, 464, 484), (460, 479, 476, 457), (502, 500, 494, 495), (476, 479, 478), (486, 477, 480, 489), (456, 455, 471), (462, 454, 490), (454, 473, 491, 490), (473, 482, 491), (480, 461, 496, 501), (501, 503, 489, 480), (503, 498, 470, 489), (497, 500, 501, 496), (499, 497, 496, 498), (503, 501, 500, 502), (498, 503, 502, 499), (500, 497, 492, 494), (524, 521, 505, 522), (529, 510, 509, 527), (506, 525, 522, 505), (514, 506, 521, 519), (525, 528, 537, 534), (521, 504, 512, 519), (532, 523, 524, 533), (513, 514, 519), (522, 525, 524), (515, 517, 516), (538, 529, 527, 536), (517, 518, 509, 510), (537, 528, 529, 538), (518, 520, 511, 509), (517, 515, 535, 538), (510, 507, 508), (525, 534, 533, 524), (516, 517, 510, 508), (506, 514, 516, 508), (533, 519, 512, 532), (528, 508, 507, 526), (532, 512, 540, 541), (535, 515, 516, 537), (525, 506, 508, 528), (523, 504, 521, 524), (536, 518, 517, 538), (534, 531, 533), (538, 535, 537), (531, 513, 519, 533), (539, 520, 518, 536), (527, 509, 511, 530), (514, 513, 531, 534), (537, 516, 514, 534), (510, 529, 526, 507), (526, 529, 528), (536, 527, 530, 539), (506, 505, 521), (512, 504, 540), (504, 523, 541, 540), (523, 532, 541), (539, 530, 544, 545), (520, 539, 545, 543), (511, 520, 543, 542), (530, 511, 542, 544), (566, 563, 547, 564), (571, 552, 551, 569), (548, 567, 564, 547), (556, 548, 563, 561), (567, 570, 579, 576), (563, 546, 554, 561), (574, 565, 566, 575), (555, 556, 561), (564, 567, 566), (557, 559, 558), (580, 571, 569, 578), (559, 560, 551, 552), (579, 570, 571, 580), (560, 562, 553, 551), (559, 557, 577, 580), (552, 549, 550), (567, 576, 575, 566), (558, 559, 552, 550), (548, 556, 558, 550), (575, 561, 554, 574), (570, 550, 549, 568), (574, 554, 582, 583), (577, 557, 558, 579), (567, 548, 550, 570), (565, 546, 563, 566), (578, 560, 559, 580), (576, 573, 575), (580, 577, 579), (573, 555, 561, 575), (581, 562, 560, 578), (569, 551, 553, 572), (556, 555, 573, 576), (579, 558, 556, 576), (552, 571, 568, 549), (568, 571, 570), (578, 569, 572, 581), (548, 547, 563), (554, 546, 582), (546, 565, 583, 582), (565, 574, 583), (581, 572, 586, 587), (562, 581, 587, 585), (553, 562, 585, 584), (572, 553, 584, 586), (608, 605, 589, 606), (613, 594, 593, 611), (590, 609, 606, 589), (598, 590, 605, 603), (609, 612, 621, 618), (605, 588, 596, 603), (616, 607, 608, 617), (597, 598, 603), (606, 609, 608), (599, 601, 600), (622, 613, 611, 620), (601, 602, 593, 594), (631, 633, 627, 626), (621, 612, 613, 622), (602, 604, 595, 593), (601, 599, 619, 622), (594, 591, 592), (609, 618, 617, 608), (600, 601, 594, 592), (590, 598, 600, 592), (617, 603, 596, 616), (612, 592, 591, 610), (616, 596, 624, 625), (630, 595, 604, 632), (619, 599, 600, 621), (609, 590, 592, 612), (607, 588, 605, 608), (620, 602, 601, 622), (618, 615, 617), (622, 619, 621), (615, 597, 603, 617), (623, 604, 602, 620), (611, 593, 595, 614), (633, 636, 629, 627), (598, 597, 615, 618), (621, 600, 598, 618), (594, 613, 610, 591), (636, 634, 628, 629), (610, 613, 612), (620, 611, 614, 623), (590, 589, 605), (596, 588, 624), (588, 607, 625, 624), (607, 616, 625), (614, 595, 630, 635), (635, 637, 623, 614), (637, 632, 604, 623), (631, 634, 635, 630), (633, 631, 630, 632), (637, 635, 634, 636), (632, 637, 636, 633), (634, 631, 626, 628)])
me_cube_021.materials.append(mat_green)
me_cube_021.use_remesh_preserve_volume = False
me_cube_021.use_remesh_preserve_attributes = False
me_cube_021.use_mirror_vertex_groups = False
me_cube_021.update()
me_cone = bpy.data.meshes.new('Cone')
me_cone.from_pydata([(0.0, -0.02623, 0.7215), (0.0, -0.01508, 0.8924), (0.0109, -0.02746, 0.7208), (0.03632, -0.01917, 0.89), (0.02105, -0.03106, 0.7186), (0.07016, -0.03115, 0.8827), (0.02977, -0.03677, 0.7151), (0.09923, -0.05022, 0.8711), (0.03646, -0.04423, 0.7106), (0.1215, -0.07506, 0.856), (0.04066, -0.05291, 0.7053), (0.1355, -0.104, 0.8385), (0.0421, -0.06222, 0.6997), (0.1403, -0.135, 0.8196), (0.04066, -0.07154, 0.694), (0.1355, -0.1661, 0.8008), (0.03646, -0.08021, 0.6887), (0.1215, -0.195, 0.7832), (0.02977, -0.08767, 0.6842), (0.09923, -0.2199, 0.7681), (0.02105, -0.09339, 0.6808), (0.07016, -0.2389, 0.7566), (0.0109, -0.09698, 0.6786), (0.03632, -0.2509, 0.7493), (1.639e-08, -0.09821, 0.6778), (5.465e-08, -0.255, 0.7468), (-0.0109, -0.09698, 0.6786), (-0.03632, -0.2509, 0.7493), (-0.02105, -0.09339, 0.6808), (-0.07016, -0.2389, 0.7566), (-0.02977, -0.08767, 0.6842), (-0.09923, -0.2199, 0.7681), (-0.03646, -0.08021, 0.6887), (-0.1215, -0.195, 0.7832), (-0.04066, -0.07154, 0.694), (-0.1355, -0.1661, 0.8008), (-0.0421, -0.06222, 0.6997), (-0.1403, -0.135, 0.8196), (-0.04066, -0.05291, 0.7053), (-0.1355, -0.104, 0.8385), (-0.03646, -0.04423, 0.7106), (-0.1215, -0.07506, 0.856), (-0.02977, -0.03677, 0.7151), (-0.09923, -0.05022, 0.8711), (-0.02105, -0.03106, 0.7186), (-0.07016, -0.03115, 0.8827), (-0.0109, -0.02746, 0.7208), (-0.03632, -0.01917, 0.89), (0.031, -0.03613, 0.8797), (7.971e-10, -0.03264, 0.8818), (0.05989, -0.04636, 0.8735), (0.0847, -0.06263, 0.8636), (0.1037, -0.08384, 0.8507), (0.1157, -0.1085, 0.8357), (0.1198, -0.135, 0.8196), (0.1157, -0.1615, 0.8035), (0.1037, -0.1862, 0.7885), (0.0847, -0.2074, 0.7757), (0.05989, -0.2237, 0.7658), (0.031, -0.2339, 0.7596), (4.744e-08, -0.2374, 0.7575), (-0.031, -0.2339, 0.7596), (-0.05989, -0.2237, 0.7658), (-0.0847, -0.2074, 0.7757), (-0.1037, -0.1862, 0.7885), (-0.1157, -0.1615, 0.8035), (-0.1198, -0.135, 0.8196), (-0.1157, -0.1085, 0.8357), (-0.1037, -0.08384, 0.8507), (-0.0847, -0.06263, 0.8636), (-0.05989, -0.04636, 0.8735), (-0.031, -0.03613, 0.8797), (0.02965, -0.04759, 0.7086), (0.02421, -0.08292, 0.6871), (1.35e-08, -0.09149, 0.6819), (0.008861, -0.03395, 0.7168), (4.848e-09, -0.03295, 0.7174), (0.01712, -0.03687, 0.7151), (0.02421, -0.04153, 0.7122), (0.03307, -0.05465, 0.7043), (0.03424, -0.06222, 0.6997), (0.03307, -0.0698, 0.6951), (0.02965, -0.07685, 0.6908), (0.01712, -0.08757, 0.6843), (0.008861, -0.09049, 0.6825), (-0.008861, -0.09049, 0.6825), (-0.01712, -0.08757, 0.6843), (-0.02421, -0.08292, 0.6871), (-0.02965, -0.07685, 0.6908), (-0.03307, -0.0698, 0.6951), (-0.03424, -0.06222, 0.6997), (-0.03307, -0.05465, 0.7043), (-0.02965, -0.04759, 0.7086), (-0.02421, -0.04153, 0.7122), (-0.01712, -0.03687, 0.7151), (-0.008861, -0.03395, 0.7168), (0.01551, -0.1293, 0.7181), (-0.04062, -0.1137, 0.7276), (-0.04062, -0.06325, 0.7582), (0.01551, -0.04766, 0.7677), (0.0502, -0.08848, 0.7429), (0.0, -0.1237, 0.8009), (0.05338, -0.09223, 0.7157), (0.05338, -0.06257, 0.7337), (0.0, -0.1254, 0.6955), (0.03299, -0.1162, 0.7011), (-0.05338, -0.09223, 0.7157), (-0.03299, -0.1162, 0.7011), (-0.03299, -0.03858, 0.7482), (-0.05338, -0.06257, 0.7337), (0.03299, -0.03858, 0.7482), (0.0, -0.02942, 0.7538), (0.03863, -0.1171, 0.736), (-0.01476, -0.1319, 0.727), (-0.04775, -0.09309, 0.7505), (-0.01476, -0.05427, 0.7741), (0.03863, -0.0691, 0.7651), (0.006226, -0.1235, 0.7637), (0.02015, -0.1071, 0.7736), (-0.0163, -0.1172, 0.7674), (-0.0163, -0.09697, 0.7797), (0.006226, -0.09072, 0.7835), (0.004631, -0.1289, 0.7821), (0.01499, -0.1168, 0.7895), (-0.01212, -0.1243, 0.7849), (-0.01212, -0.1092, 0.7941), (0.004631, -0.1046, 0.7969)], [], [(0, 1, 3, 2), (2, 3, 5, 4), (4, 5, 7, 6), (6, 7, 9, 8), (8, 9, 11, 10), (10, 11, 13, 12), (12, 13, 15, 14), (14, 15, 17, 16), (16, 17, 19, 18), (18, 19, 21, 20), (20, 21, 23, 22), (22, 23, 25, 24), (24, 25, 27, 26), (26, 27, 29, 28), (28, 29, 31, 30), (30, 31, 33, 32), (32, 33, 35, 34), (34, 35, 37, 36), (36, 37, 39, 38), (38, 39, 41, 40), (40, 41, 43, 42), (42, 43, 45, 44), (33, 31, 63, 64), (44, 45, 47, 46), (46, 47, 1, 0), (6, 8, 72, 78), (43, 41, 68, 69), (9, 7, 51, 52), (19, 17, 56, 57), (29, 27, 61, 62), (39, 37, 66, 67), (1, 47, 71, 49), (5, 3, 48, 50), (15, 13, 54, 55), (25, 23, 59, 60), (35, 33, 64, 65), (45, 43, 69, 70), (11, 9, 52, 53), (21, 19, 57, 58), (31, 29, 62, 63), (41, 39, 67, 68), (7, 5, 50, 51), (17, 15, 55, 56), (3, 1, 49, 48), (27, 25, 60, 61), (37, 35, 65, 66), (47, 45, 70, 71), (13, 11, 53, 54), (23, 21, 58, 59), (16, 18, 73, 82), (26, 28, 86, 85), (36, 38, 91, 90), (46, 0, 76, 95), (2, 4, 77, 75), (12, 14, 81, 80), (22, 24, 74, 84), (32, 34, 89, 88), (42, 44, 94, 93), (8, 10, 79, 72), (18, 20, 83, 73), (28, 30, 87, 86), (38, 40, 92, 91), (4, 6, 78, 77), (14, 16, 82, 81), (0, 2, 75, 76), (24, 26, 85, 74), (34, 36, 90, 89), (44, 46, 95, 94), (10, 12, 80, 79), (20, 22, 84, 83), (30, 32, 88, 87), (40, 42, 93, 92), (60, 59, 84, 74), (53, 52, 72, 79), (68, 67, 91, 92), (61, 60, 74, 85), (54, 53, 79, 80), (69, 68, 92, 93), (62, 61, 85, 86), (55, 54, 80, 81), (70, 69, 93, 94), (63, 62, 86, 87), (56, 55, 81, 82), (71, 70, 94, 95), (48, 49, 76, 75), (64, 63, 87, 88), (57, 56, 82, 73), (49, 71, 95, 76), (50, 48, 75, 77), (65, 64, 88, 89), (58, 57, 73, 83), (51, 50, 77, 78), (66, 65, 89, 90), (59, 58, 83, 84), (52, 51, 78, 72), (67, 66, 90, 91), (96, 112, 117), (97, 113, 119), (98, 114, 120), (99, 115, 121), (100, 116, 118), (118, 116, 121), (116, 99, 121), (121, 115, 120), (115, 98, 120), (120, 114, 119), (114, 97, 119), (119, 113, 117), (113, 96, 117), (117, 112, 118), (112, 100, 118), (103, 116, 100), (103, 110, 116), (110, 99, 116), (111, 115, 99), (111, 108, 115), (108, 98, 115), (109, 114, 98), (109, 106, 114), (106, 97, 114), (107, 113, 97), (107, 104, 113), (104, 96, 113), (105, 112, 96), (105, 102, 112), (102, 100, 112), (110, 111, 99), (108, 109, 98), (106, 107, 97), (104, 105, 96), (102, 103, 100), (125, 101, 126), (126, 121, 120, 125), (122, 101, 123), (124, 101, 125), (101, 122, 124), (126, 101, 123), (118, 121, 126, 123), (117, 118, 123, 122), (119, 117, 122, 124), (119, 124, 125, 120), (110, 108, 111), (103, 108, 110), (103, 109, 108), (102, 109, 103), (102, 106, 109), (105, 106, 102), (105, 107, 106), (104, 107, 105)])
me_cone.polygons.foreach_set('material_index', [0, 0, 0, 0, 0, 0, 0, 0, 0, 0, 0, 0, 0, 0, 0, 0, 0, 0, 0, 0, 0, 0, 0, 0, 0, 0, 0, 0, 0, 0, 0, 0, 0, 0, 0, 0, 0, 0, 0, 0, 0, 0, 0, 0, 0, 0, 0, 0, 0, 0, 0, 0, 0, 0, 0, 0, 0, 0, 0, 0, 0, 0, 0, 0, 0, 0, 0, 0, 0, 0, 0, 0, 0, 0, 0, 0, 0, 0, 0, 0, 0, 0, 0, 0, 0, 0, 0, 0, 0, 0, 0, 0, 0, 0, 0, 0, 1, 1, 1, 1, 1, 1, 1, 1, 1, 1, 1, 1, 1, 1, 1, 1, 1, 1, 1, 1, 1, 1, 1, 1, 1, 1, 1, 1, 1, 1, 1, 1, 1, 1, 1, 1, 1, 1, 1, 1, 1, 1, 1, 1, 1, 1, 1, 1, 1, 1, 1, 1, 1])
_uv = me_cone.uv_layers.new(name='UVMap')
_uv.uv.foreach_set('vector', [1.0, 0.5, 1.0, 1.0, 0.9583, 1.0, 0.9583, 0.5, 0.9583, 0.5, 0.9583, 1.0, 0.9167, 1.0, 0.9167, 0.5, 0.9167, 0.5, 0.9167, 1.0, 0.875, 1.0, 0.875, 0.5, 0.875, 0.5, 0.875, 1.0, 0.8333, 1.0, 0.8333, 0.5, 0.8333, 0.5, 0.8333, 1.0, 0.7917, 1.0, 0.7917, 0.5, 0.7917, 0.5, 0.7917, 1.0, 0.75, 1.0, 0.75, 0.5, 0.75, 0.5, 0.75, 1.0, 0.7083, 1.0, 0.7083, 0.5, 0.7083, 0.5, 0.7083, 1.0, 0.6667, 1.0, 0.6667, 0.5, 0.6667, 0.5, 0.6667, 1.0, 0.625, 1.0, 0.625, 0.5, 0.625, 0.5, 0.625, 1.0, 0.5833, 1.0, 0.5833, 0.5, 0.5833, 0.5, 0.5833, 1.0, 0.5417, 1.0, 0.5417, 0.5, 0.5417, 0.5, 0.5417, 1.0, 0.5, 1.0, 0.5, 0.5, 0.5, 0.5, 0.5, 1.0, 0.4583, 1.0, 0.4583, 0.5, 0.4583, 0.5, 0.4583, 1.0, 0.4167, 1.0, 0.4167, 0.5, 0.4167, 0.5, 0.4167, 1.0, 0.375, 1.0, 0.375, 0.5, 0.375, 0.5, 0.375, 1.0, 0.3333, 1.0, 0.3333, 0.5, 0.3333, 0.5, 0.3333, 1.0, 0.2917, 1.0, 0.2917, 0.5, 0.2917, 0.5, 0.2917, 1.0, 0.25, 1.0, 0.25, 0.5, 0.25, 0.5, 0.25, 1.0, 0.2083, 1.0, 0.2083, 0.5, 0.2083, 0.5, 0.2083, 1.0, 0.1667, 1.0, 0.1667, 0.5, 0.1667, 0.5, 0.1667, 1.0, 0.125, 1.0, 0.125, 0.5, 0.125, 0.5, 0.125, 1.0, 0.08333, 1.0, 0.08333, 0.5, 0.3333, 1.0, 0.375, 1.0, 0.375, 1.0, 0.3333, 1.0, 0.08333, 0.5, 0.08333, 1.0, 0.04167, 1.0, 0.04167, 0.5, 0.04167, 0.5, 0.04167, 1.0, -1.863e-07, 1.0, -1.863e-07, 0.5, 0.875, 0.5, 0.8333, 0.5, 0.8333, 0.5, 0.875, 0.5, 0.125, 1.0, 0.1667, 1.0, 0.1667, 1.0, 0.125, 1.0, 0.8333, 1.0, 0.875, 1.0, 0.875, 1.0, 0.8333, 1.0, 0.625, 1.0, 0.6667, 1.0, 0.6667, 1.0, 0.625, 1.0, 0.4167, 1.0, 0.4583, 1.0, 0.4583, 1.0, 0.4167, 1.0, 0.2083, 1.0, 0.25, 1.0, 0.25, 1.0, 0.2083, 1.0, -1.863e-07, 1.0, 0.04167, 1.0, 0.04167, 1.0, -1.863e-07, 1.0, 0.9167, 1.0, 0.9583, 1.0, 0.9583, 1.0, 0.9167, 1.0, 0.7083, 1.0, 0.75, 1.0, 0.75, 1.0, 0.7083, 1.0, 0.5, 1.0, 0.5417, 1.0, 0.5417, 1.0, 0.5, 1.0, 0.2917, 1.0, 0.3333, 1.0, 0.3333, 1.0, 0.2917, 1.0, 0.08333, 1.0, 0.125, 1.0, 0.125, 1.0, 0.08333, 1.0, 0.7917, 1.0, 0.8333, 1.0, 0.8333, 1.0, 0.7917, 1.0, 0.5833, 1.0, 0.625, 1.0, 0.625, 1.0, 0.5833, 1.0, 0.375, 1.0, 0.4167, 1.0, 0.4167, 1.0, 0.375, 1.0, 0.1667, 1.0, 0.2083, 1.0, 0.2083, 1.0, 0.1667, 1.0, 0.875, 1.0, 0.9167, 1.0, 0.9167, 1.0, 0.875, 1.0, 0.6667, 1.0, 0.7083, 1.0, 0.7083, 1.0, 0.6667, 1.0, 0.9583, 1.0, 1.0, 1.0, 1.0, 1.0, 0.9583, 1.0, 0.4583, 1.0, 0.5, 1.0, 0.5, 1.0, 0.4583, 1.0, 0.25, 1.0, 0.2917, 1.0, 0.2917, 1.0, 0.25, 1.0, 0.04167, 1.0, 0.08333, 1.0, 0.08333, 1.0, 0.04167, 1.0, 0.75, 1.0, 0.7917, 1.0, 0.7917, 1.0, 0.75, 1.0, 0.5417, 1.0, 0.5833, 1.0, 0.5833, 1.0, 0.5417, 1.0, 0.6667, 0.5, 0.625, 0.5, 0.625, 0.5, 0.6667, 0.5, 0.4583, 0.5, 0.4167, 0.5, 0.4167, 0.5, 0.4583, 0.5, 0.25, 0.5, 0.2083, 0.5, 0.2083, 0.5, 0.25, 0.5, 0.04167, 0.5, -1.863e-07, 0.5, -1.863e-07, 0.5, 0.04167, 0.5, 0.9583, 0.5, 0.9167, 0.5, 0.9167, 0.5, 0.9583, 0.5, 0.75, 0.5, 0.7083, 0.5, 0.7083, 0.5, 0.75, 0.5, 0.5417, 0.5, 0.5, 0.5, 0.5, 0.5, 0.5417, 0.5, 0.3333, 0.5, 0.2917, 0.5, 0.2917, 0.5, 0.3333, 0.5, 0.125, 0.5, 0.08333, 0.5, 0.08333, 0.5, 0.125, 0.5, 0.8333, 0.5, 0.7917, 0.5, 0.7917, 0.5, 0.8333, 0.5, 0.625, 0.5, 0.5833, 0.5, 0.5833, 0.5, 0.625, 0.5, 0.4167, 0.5, 0.375, 0.5, 0.375, 0.5, 0.4167, 0.5, 0.2083, 0.5, 0.1667, 0.5, 0.1667, 0.5, 0.2083, 0.5, 0.9167, 0.5, 0.875, 0.5, 0.875, 0.5, 0.9167, 0.5, 0.7083, 0.5, 0.6667, 0.5, 0.6667, 0.5, 0.7083, 0.5, 1.0, 0.5, 0.9583, 0.5, 0.9583, 0.5, 1.0, 0.5, 0.5, 0.5, 0.4583, 0.5, 0.4583, 0.5, 0.5, 0.5, 0.2917, 0.5, 0.25, 0.5, 0.25, 0.5, 0.2917, 0.5, 0.08333, 0.5, 0.04167, 0.5, 0.04167, 0.5, 0.08333, 0.5, 0.7917, 0.5, 0.75, 0.5, 0.75, 0.5, 0.7917, 0.5, 0.5833, 0.5, 0.5417, 0.5, 0.5417, 0.5, 0.5833, 0.5, 0.375, 0.5, 0.3333, 0.5, 0.3333, 0.5, 0.375, 0.5, 0.1667, 0.5, 0.125, 0.5, 0.125, 0.5, 0.1667, 0.5, 0.5, 1.0, 0.5417, 1.0, 0.5417, 1.0, 0.5, 1.0, 0.7917, 1.0, 0.8333, 1.0, 0.8333, 1.0, 0.7917, 1.0, 0.1667, 1.0, 0.2083, 1.0, 0.2083, 1.0, 0.1667, 1.0, 0.4583, 1.0, 0.5, 1.0, 0.5, 1.0, 0.4583, 1.0, 0.75, 1.0, 0.7917, 1.0, 0.7917, 1.0, 0.75, 1.0, 0.125, 1.0, 0.1667, 1.0, 0.1667, 1.0, 0.125, 1.0, 0.4167, 1.0, 0.4583, 1.0, 0.4583, 1.0, 0.4167, 1.0, 0.7083, 1.0, 0.75, 1.0, 0.75, 1.0, 0.7083, 1.0, 0.08333, 1.0, 0.125, 1.0, 0.125, 1.0, 0.08333, 1.0, 0.375, 1.0, 0.4167, 1.0, 0.4167, 1.0, 0.375, 1.0, 0.6667, 1.0, 0.7083, 1.0, 0.7083, 1.0, 0.6667, 1.0, 0.04167, 1.0, 0.08333, 1.0, 0.08333, 1.0, 0.04167, 1.0, 0.9583, 1.0, 1.0, 1.0, 1.0, 1.0, 0.9583, 1.0, 0.3333, 1.0, 0.375, 1.0, 0.375, 1.0, 0.3333, 1.0, 0.625, 1.0, 0.6667, 1.0, 0.6667, 1.0, 0.625, 1.0, -1.863e-07, 1.0, 0.04167, 1.0, 0.04167, 1.0, -1.863e-07, 1.0, 0.9167, 1.0, 0.9583, 1.0, 0.9583, 1.0, 0.9167, 1.0, 0.2917, 1.0, 0.3333, 1.0, 0.3333, 1.0, 0.2917, 1.0, 0.5833, 1.0, 0.625, 1.0, 0.625, 1.0, 0.5833, 1.0, 0.875, 1.0, 0.9167, 1.0, 0.9167, 1.0, 0.875, 1.0, 0.25, 1.0, 0.2917, 1.0, 0.2917, 1.0, 0.25, 1.0, 0.5417, 1.0, 0.5833, 1.0, 0.5833, 1.0, 0.5417, 1.0, 0.8333, 1.0, 0.875, 1.0, 0.875, 1.0, 0.8333, 1.0, 0.2083, 1.0, 0.25, 1.0, 0.25, 1.0, 0.2083, 1.0, 0.8182, 0.3149, 0.7273, 0.3149, 0.7727, 0.3937, 1.0, 0.3149, 0.9091, 0.3149, 0.9545, 0.3937, 0.2727, 0.3149, 0.1818, 0.3149, 0.2273, 0.3937, 0.4545, 0.3149, 0.3636, 0.3149, 0.4091, 0.3937, 0.6364, 0.3149, 0.5455, 0.3149, 0.5909, 0.3937, 0.5909, 0.3937, 0.5455, 0.3149, 0.5, 0.3937, 0.5455, 0.3149, 0.4545, 0.3149, 0.5, 0.3937, 0.4091, 0.3937, 0.3636, 0.3149, 0.3182, 0.3937, 0.3636, 0.3149, 0.2727, 0.3149, 0.3182, 0.3937, 0.2273, 0.3937, 0.1818, 0.3149, 0.1364, 0.3937, 0.1818, 0.3149, 0.09091, 0.3149, 0.1364, 0.3937, 0.9545, 0.3937, 0.9091, 0.3149, 0.8636, 0.3937, 0.9091, 0.3149, 0.8182, 0.3149, 0.8636, 0.3937, 0.7727, 0.3937, 0.7273, 0.3149, 0.6818, 0.3937, 0.7273, 0.3149, 0.6364, 0.3149, 0.6818, 0.3937, 0.5909, 0.2362, 0.5455, 0.3149, 0.6364, 0.3149, 0.5909, 0.2362, 0.5, 0.2362, 0.5455, 0.3149, 0.5, 0.2362, 0.4545, 0.3149, 0.5455, 0.3149, 0.4091, 0.2362, 0.3636, 0.3149, 0.4545, 0.3149, 0.4091, 0.2362, 0.3182, 0.2362, 0.3636, 0.3149, 0.3182, 0.2362, 0.2727, 0.3149, 0.3636, 0.3149, 0.2273, 0.2362, 0.1818, 0.3149, 0.2727, 0.3149, 0.2273, 0.2362, 0.1364, 0.2362, 0.1818, 0.3149, 0.1364, 0.2362, 0.09091, 0.3149, 0.1818, 0.3149, 0.9545, 0.2362, 0.9091, 0.3149, 1.0, 0.3149, 0.9545, 0.2362, 0.8636, 0.2362, 0.9091, 0.3149, 0.8636, 0.2362, 0.8182, 0.3149, 0.9091, 0.3149, 0.7727, 0.2362, 0.7273, 0.3149, 0.8182, 0.3149, 0.7727, 0.2362, 0.6818, 0.2362, 0.7273, 0.3149, 0.6818, 0.2362, 0.6364, 0.3149, 0.7273, 0.3149, 0.5, 0.2362, 0.4091, 0.2362, 0.4545, 0.3149, 0.3182, 0.2362, 0.2273, 0.2362, 0.2727, 0.3149, 0.1364, 0.2362, 0.04545, 0.2362, 0.09091, 0.3149, 0.8636, 0.2362, 0.7727, 0.2362, 0.8182, 0.3149, 0.6818, 0.2362, 0.5909, 0.2362, 0.6364, 0.3149, 0.0, 0.0, 0.0, 0.0, 0.0, 0.0, 0.0, 0.0, 0.0, 0.0, 0.0, 0.0, 0.0, 0.0, 0.0, 0.0, 0.0, 0.0, 0.0, 0.0, 0.0, 0.0, 0.0, 0.0, 0.0, 0.0, 0.0, 0.0, 0.0, 0.0, 0.0, 0.0, 0.0, 0.0, 0.0, 0.0, 0.0, 0.0, 0.5909, 0.3937, 0.0, 0.0, 0.0, 0.0, 0.0, 0.0, 0.7727, 0.3937, 0.5909, 0.3937, 0.0, 0.0, 0.0, 0.0, 0.9545, 0.3937, 0.7727, 0.3937, 0.0, 0.0, 0.0, 0.0, 0.9545, 0.3937, 0.0, 0.0, 0.0, 0.0, 0.0, 0.0, 0.0, 0.0, 0.0, 0.0, 0.0, 0.0, 0.0, 0.0, 0.0, 0.0, 0.0, 0.0, 0.0, 0.0, 0.0, 0.0, 0.0, 0.0, 0.0, 0.0, 0.0, 0.0, 0.0, 0.0, 0.0, 0.0, 0.0, 0.0, 0.0, 0.0, 0.0, 0.0, 0.0, 0.0, 0.0, 0.0, 0.0, 0.0, 0.0, 0.0, 0.0, 0.0, 0.0, 0.0, 0.0, 0.0, 0.0, 0.0])
me_cone.materials.append(mat_petals)
me_cone.materials.append(mat_green)
me_cone.use_remesh_fix_poles = True
me_cone.use_remesh_preserve_attributes = False
me_cone.use_mirror_vertex_groups = False
me_cone.update()
me_cylinder = bpy.data.meshes.new('Cylinder')
me_cylinder.from_pydata([(0.0, -0.06143, 0.7417), (-0.000563, -0.07542, 0.8486), (0.004089, -0.0631, 0.7414), (0.003526, -0.07691, 0.8478), (0.005782, -0.06713, 0.7407), (0.005219, -0.0805, 0.8458), (0.004089, -0.07115, 0.74), (0.003526, -0.0841, 0.8439), (-5.055e-10, -0.07282, 0.7397), (-0.000563, -0.08559, 0.8431), (-0.004089, -0.07115, 0.74), (-0.004652, -0.0841, 0.8439), (-0.005782, -0.06713, 0.7407), (-0.006345, -0.0805, 0.8458), (-0.004089, -0.0631, 0.7414), (-0.004652, -0.07691, 0.8478), (-0.001321, -0.06027, 0.793), (0.002768, -0.06193, 0.7927), (0.004461, -0.06596, 0.792), (0.002768, -0.06998, 0.7913), (-0.001321, -0.07165, 0.791), (-0.00541, -0.06998, 0.7913), (-0.007103, -0.06596, 0.792), (-0.00541, -0.06193, 0.7927), (0.0, -0.0655, 0.822), (0.004089, -0.06714, 0.8215), (0.005782, -0.07109, 0.8204), (0.004089, -0.07504, 0.8194), (-5.055e-10, -0.07667, 0.8189), (-0.004089, -0.07504, 0.8194), (-0.005782, -0.07109, 0.8204), (-0.004089, -0.06714, 0.8215), (-0.001295, -0.07547, 0.8362), (0.009164, -0.0855, 0.8408), (-0.005291, -0.08986, 0.839), (-0.01422, -0.07845, 0.8436), (-0.005291, -0.06704, 0.8482), (0.009164, -0.0714, 0.8465), (0.0027, -0.09468, 0.851), (-0.01176, -0.09032, 0.8528), (-0.01176, -0.07622, 0.8585), (0.0027, -0.07186, 0.8602), (0.01163, -0.08327, 0.8556), (-0.001295, -0.08625, 0.863), (0.03026, -0.08787, 0.7492), (0.07744, -0.1427, 0.8122), (0.02776, -0.09081, 0.7484), (0.07479, -0.1454, 0.811), (0.02425, -0.09194, 0.7498), (0.07091, -0.1459, 0.8115), (0.02177, -0.09061, 0.7525), (0.06807, -0.1439, 0.8134), (0.02178, -0.0876, 0.7551), (0.06793, -0.1406, 0.8156), (0.02428, -0.08466, 0.7559), (0.07058, -0.1379, 0.8168), (0.02779, -0.08352, 0.7545), (0.07446, -0.1374, 0.8163), (0.03027, -0.08485, 0.7518), (0.0773, -0.1394, 0.8144), (0.05837, -0.1129, 0.7751), (0.05587, -0.1159, 0.7743), (0.05236, -0.117, 0.7757), (0.04988, -0.1157, 0.7784), (0.04989, -0.1126, 0.781), (0.05239, -0.1097, 0.7818), (0.0559, -0.1086, 0.7804), (0.05838, -0.1099, 0.7777), (0.06974, -0.1289, 0.7925), (0.06719, -0.1318, 0.7915), (0.06355, -0.1327, 0.7927), (0.06094, -0.1312, 0.7952), (0.0609, -0.1281, 0.7977), (0.06345, -0.1253, 0.7986), (0.06709, -0.1243, 0.7975), (0.0697, -0.1258, 0.7949), (0.07114, -0.1359, 0.8063), (0.06382, -0.1465, 0.8104), (0.06449, -0.1354, 0.818), (0.07706, -0.1305, 0.8171), (0.08415, -0.1385, 0.8089), (0.07596, -0.1484, 0.8047), (0.06521, -0.1476, 0.8238), (0.07339, -0.1377, 0.828), (0.08554, -0.1396, 0.8223), (0.08486, -0.1508, 0.8146), (0.07229, -0.1557, 0.8155), (0.07821, -0.1503, 0.8264), (0.006807, -0.1031, 0.7243), (0.02333, -0.1609, 0.7831), (0.003476, -0.103, 0.7252), (0.01993, -0.1606, 0.7837), (0.001585, -0.1011, 0.7274), (0.01789, -0.1581, 0.785), (0.002243, -0.09847, 0.7296), (0.0184, -0.155, 0.7863), (0.005063, -0.09669, 0.7305), (0.02116, -0.153, 0.7869), (0.008394, -0.09677, 0.7296), (0.02455, -0.1533, 0.7863), (0.01029, -0.09868, 0.7274), (0.02659, -0.1557, 0.785), (0.009628, -0.1013, 0.7252), (0.02609, -0.1589, 0.7837), (0.0165, -0.1342, 0.7476), (0.01317, -0.1341, 0.7485), (0.01128, -0.1322, 0.7507), (0.01194, -0.1296, 0.7529), (0.01476, -0.1278, 0.7538), (0.01809, -0.1279, 0.7529), (0.01998, -0.1298, 0.7507), (0.01933, -0.1324, 0.7485), (0.01969, -0.1495, 0.7645), (0.01634, -0.1493, 0.7653), (0.0144, -0.1472, 0.7672), (0.01501, -0.1445, 0.7692), (0.01781, -0.1426, 0.77), (0.02116, -0.1428, 0.7692), (0.0231, -0.1448, 0.7672), (0.02249, -0.1476, 0.7653), (0.02181, -0.1533, 0.7773), (0.01347, -0.1536, 0.7858), (0.02352, -0.1476, 0.7876), (0.03241, -0.1537, 0.7827), (0.02786, -0.1635, 0.7777), (0.01615, -0.1634, 0.7796), (0.01891, -0.1543, 0.7963), (0.03061, -0.1543, 0.7944), (0.0333, -0.1641, 0.7882), (0.02325, -0.1701, 0.7864), (0.01436, -0.1641, 0.7913), (0.02496, -0.1645, 0.7966), (-0.02717, -0.08303, 0.7285), (-0.05684, -0.1601, 0.8045), (-0.02592, -0.08009, 0.7319), (-0.05555, -0.1568, 0.8074), (-0.02198, -0.07914, 0.734), (-0.05152, -0.1549, 0.8086), (-0.01766, -0.08073, 0.7338), (-0.04712, -0.1556, 0.8074), (-0.0155, -0.08394, 0.7313), (-0.04492, -0.1584, 0.8045), (-0.01675, -0.08688, 0.728), (-0.04621, -0.1617, 0.8016), (-0.02069, -0.08783, 0.7258), (-0.05023, -0.1636, 0.8004), (-0.02501, -0.08624, 0.726), (-0.05464, -0.1629, 0.8016), (-0.04882, -0.1192, 0.7614), (-0.04757, -0.1163, 0.7647), (-0.04363, -0.1153, 0.7669), (-0.03931, -0.1169, 0.7667), (-0.03715, -0.1201, 0.7642), (-0.0384, -0.1231, 0.7609), (-0.04234, -0.124, 0.7587), (-0.04666, -0.1224, 0.7589), (-0.05563, -0.1393, 0.7835), (-0.05435, -0.1362, 0.7867), (-0.05034, -0.135, 0.7887), (-0.04596, -0.1364, 0.7882), (-0.04377, -0.1395, 0.7856), (-0.04505, -0.1425, 0.7824), (-0.04905, -0.1437, 0.7804), (-0.05344, -0.1424, 0.7809), (-0.05173, -0.1521, 0.7957), (-0.04518, -0.1495, 0.8099), (-0.0387, -0.16, 0.8), (-0.05043, -0.1676, 0.7926), (-0.06416, -0.1617, 0.7978), (-0.06091, -0.1505, 0.8085), (-0.03983, -0.1633, 0.8155), (-0.04308, -0.1745, 0.8048), (-0.05881, -0.1755, 0.8034), (-0.06528, -0.165, 0.8133), (-0.05355, -0.1574, 0.8207), (-0.05225, -0.1729, 0.8175)], [], [(24, 1, 3, 25), (25, 3, 5, 26), (26, 5, 7, 27), (27, 7, 9, 28), (28, 9, 11, 29), (29, 11, 13, 30), (3, 1, 15, 13, 11, 9, 7, 5), (30, 13, 15, 31), (31, 15, 1, 24), (0, 2, 4, 6, 8, 10, 12, 14), (14, 23, 16, 0), (12, 22, 23, 14), (10, 21, 22, 12), (8, 20, 21, 10), (6, 19, 20, 8), (4, 18, 19, 6), (2, 17, 18, 4), (0, 16, 17, 2), (23, 31, 24, 16), (22, 30, 31, 23), (21, 29, 30, 22), (20, 28, 29, 21), (19, 27, 28, 20), (18, 26, 27, 19), (17, 25, 26, 18), (16, 24, 25, 17), (32, 33, 34), (33, 32, 37), (32, 34, 35), (32, 35, 36), (32, 36, 37), (33, 37, 42), (34, 33, 38), (35, 34, 39), (36, 35, 40), (37, 36, 41), (33, 42, 38), (34, 38, 39), (35, 39, 40), (36, 40, 41), (37, 41, 42), (38, 42, 43), (39, 38, 43), (40, 39, 43), (41, 40, 43), (42, 41, 43), (68, 45, 47, 69), (69, 47, 49, 70), (70, 49, 51, 71), (71, 51, 53, 72), (72, 53, 55, 73), (73, 55, 57, 74), (47, 45, 59, 57, 55, 53, 51, 49), (74, 57, 59, 75), (75, 59, 45, 68), (44, 46, 48, 50, 52, 54, 56, 58), (58, 67, 60, 44), (56, 66, 67, 58), (54, 65, 66, 56), (52, 64, 65, 54), (50, 63, 64, 52), (48, 62, 63, 50), (46, 61, 62, 48), (44, 60, 61, 46), (67, 75, 68, 60), (66, 74, 75, 67), (65, 73, 74, 66), (64, 72, 73, 65), (63, 71, 72, 64), (62, 70, 71, 63), (61, 69, 70, 62), (60, 68, 69, 61), (76, 77, 78), (77, 76, 81), (76, 78, 79), (76, 79, 80), (76, 80, 81), (77, 81, 86), (78, 77, 82), (79, 78, 83), (80, 79, 84), (81, 80, 85), (77, 86, 82), (78, 82, 83), (79, 83, 84), (80, 84, 85), (81, 85, 86), (82, 86, 87), (83, 82, 87), (84, 83, 87), (85, 84, 87), (86, 85, 87), (112, 89, 91, 113), (113, 91, 93, 114), (114, 93, 95, 115), (115, 95, 97, 116), (116, 97, 99, 117), (117, 99, 101, 118), (91, 89, 103, 101, 99, 97, 95, 93), (118, 101, 103, 119), (119, 103, 89, 112), (88, 90, 92, 94, 96, 98, 100, 102), (102, 111, 104, 88), (100, 110, 111, 102), (98, 109, 110, 100), (96, 108, 109, 98), (94, 107, 108, 96), (92, 106, 107, 94), (90, 105, 106, 92), (88, 104, 105, 90), (111, 119, 112, 104), (110, 118, 119, 111), (109, 117, 118, 110), (108, 116, 117, 109), (107, 115, 116, 108), (106, 114, 115, 107), (105, 113, 114, 106), (104, 112, 113, 105), (120, 121, 122), (121, 120, 125), (120, 122, 123), (120, 123, 124), (120, 124, 125), (121, 125, 130), (122, 121, 126), (123, 122, 127), (124, 123, 128), (125, 124, 129), (121, 130, 126), (122, 126, 127), (123, 127, 128), (124, 128, 129), (125, 129, 130), (126, 130, 131), (127, 126, 131), (128, 127, 131), (129, 128, 131), (130, 129, 131), (156, 133, 135, 157), (157, 135, 137, 158), (158, 137, 139, 159), (159, 139, 141, 160), (160, 141, 143, 161), (161, 143, 145, 162), (135, 133, 147, 145, 143, 141, 139, 137), (162, 145, 147, 163), (163, 147, 133, 156), (132, 134, 136, 138, 140, 142, 144, 146), (146, 155, 148, 132), (144, 154, 155, 146), (142, 153, 154, 144), (140, 152, 153, 142), (138, 151, 152, 140), (136, 150, 151, 138), (134, 149, 150, 136), (132, 148, 149, 134), (155, 163, 156, 148), (154, 162, 163, 155), (153, 161, 162, 154), (152, 160, 161, 153), (151, 159, 160, 152), (150, 158, 159, 151), (149, 157, 158, 150), (148, 156, 157, 149), (164, 165, 166), (165, 164, 169), (164, 166, 167), (164, 167, 168), (164, 168, 169), (165, 169, 174), (166, 165, 170), (167, 166, 171), (168, 167, 172), (169, 168, 173), (165, 174, 170), (166, 170, 171), (167, 171, 172), (168, 172, 173), (169, 173, 174), (170, 174, 175), (171, 170, 175), (172, 171, 175), (173, 172, 175), (174, 173, 175)])
me_cylinder.polygons.foreach_set('material_index', [0, 0, 0, 0, 0, 0, 0, 0, 0, 0, 0, 0, 0, 0, 0, 0, 0, 0, 0, 0, 0, 0, 0, 0, 0, 0, 1, 1, 1, 1, 1, 1, 1, 1, 1, 1, 1, 1, 1, 1, 1, 1, 1, 1, 1, 1, 0, 0, 0, 0, 0, 0, 0, 0, 0, 0, 0, 0, 0, 0, 0, 0, 0, 0, 0, 0, 0, 0, 0, 0, 0, 0, 1, 1, 1, 1, 1, 1, 1, 1, 1, 1, 1, 1, 1, 1, 1, 1, 1, 1, 1, 1, 0, 0, 0, 0, 0, 0, 0, 0, 0, 0, 0, 0, 0, 0, 0, 0, 0, 0, 0, 0, 0, 0, 0, 0, 0, 0, 1, 1, 1, 1, 1, 1, 1, 1, 1, 1, 1, 1, 1, 1, 1, 1, 1, 1, 1, 1, 0, 0, 0, 0, 0, 0, 0, 0, 0, 0, 0, 0, 0, 0, 0, 0, 0, 0, 0, 0, 0, 0, 0, 0, 0, 0, 1, 1, 1, 1, 1, 1, 1, 1, 1, 1, 1, 1, 1, 1, 1, 1, 1, 1, 1, 1])
_uv = me_cylinder.uv_layers.new(name='UVMap')
_uv.uv.foreach_set('vector', [1.0, 0.875, 1.0, 1.0, 0.875, 1.0, 0.875, 0.875, 0.875, 0.875, 0.875, 1.0, 0.75, 1.0, 0.75, 0.875, 0.75, 0.875, 0.75, 1.0, 0.625, 1.0, 0.625, 0.875, 0.625, 0.875, 0.625, 1.0, 0.5, 1.0, 0.5, 0.875, 0.5, 0.875, 0.5, 1.0, 0.375, 1.0, 0.375, 0.875, 0.375, 0.875, 0.375, 1.0, 0.25, 1.0, 0.25, 0.875, 0.4197, 0.4197, 0.25, 0.49, 0.08029, 0.4197, 0.01, 0.25, 0.08029, 0.08029, 0.25, 0.01, 0.4197, 0.08029, 0.49, 0.25, 0.25, 0.875, 0.25, 1.0, 0.125, 1.0, 0.125, 0.875, 0.125, 0.875, 0.125, 1.0, 0.0, 1.0, 0.0, 0.875, 0.75, 0.49, 0.9197, 0.4197, 0.99, 0.25, 0.9197, 0.08029, 0.75, 0.01, 0.5803, 0.08029, 0.51, 0.25, 0.5803, 0.4197, 0.125, 0.5, 0.125, 0.75, 0.0, 0.75, 0.0, 0.5, 0.25, 0.5, 0.25, 0.75, 0.125, 0.75, 0.125, 0.5, 0.375, 0.5, 0.375, 0.75, 0.25, 0.75, 0.25, 0.5, 0.5, 0.5, 0.5, 0.75, 0.375, 0.75, 0.375, 0.5, 0.625, 0.5, 0.625, 0.75, 0.5, 0.75, 0.5, 0.5, 0.75, 0.5, 0.75, 0.75, 0.625, 0.75, 0.625, 0.5, 0.875, 0.5, 0.875, 0.75, 0.75, 0.75, 0.75, 0.5, 1.0, 0.5, 1.0, 0.75, 0.875, 0.75, 0.875, 0.5, 0.125, 0.75, 0.125, 0.875, 0.0, 0.875, 0.0, 0.75, 0.25, 0.75, 0.25, 0.875, 0.125, 0.875, 0.125, 0.75, 0.375, 0.75, 0.375, 0.875, 0.25, 0.875, 0.25, 0.75, 0.5, 0.75, 0.5, 0.875, 0.375, 0.875, 0.375, 0.75, 0.625, 0.75, 0.625, 0.875, 0.5, 0.875, 0.5, 0.75, 0.75, 0.75, 0.75, 0.875, 0.625, 0.875, 0.625, 0.75, 0.875, 0.75, 0.875, 0.875, 0.75, 0.875, 0.75, 0.75, 1.0, 0.75, 1.0, 0.875, 0.875, 0.875, 0.875, 0.75, 0.8182, 0.0, 0.7273, 0.1575, 0.9091, 0.1575, 0.7273, 0.1575, 0.6364, 0.0, 0.5455, 0.1575, 0.09091, 0.0, 0.0, 0.1575, 0.1818, 0.1575, 0.2727, 0.0, 0.1818, 0.1575, 0.3636, 0.1575, 0.4545, 0.0, 0.3636, 0.1575, 0.5455, 0.1575, 0.7273, 0.1575, 0.5455, 0.1575, 0.6364, 0.3149, 0.9091, 0.1575, 0.7273, 0.1575, 0.8182, 0.3149, 0.1818, 0.1575, 0.0, 0.1575, 0.09091, 0.3149, 0.3636, 0.1575, 0.1818, 0.1575, 0.2727, 0.3149, 0.5455, 0.1575, 0.3636, 0.1575, 0.4545, 0.3149, 0.7273, 0.1575, 0.6364, 0.3149, 0.8182, 0.3149, 0.9091, 0.1575, 0.8182, 0.3149, 1.0, 0.3149, 0.1818, 0.1575, 0.09091, 0.3149, 0.2727, 0.3149, 0.3636, 0.1575, 0.2727, 0.3149, 0.4545, 0.3149, 0.5455, 0.1575, 0.4545, 0.3149, 0.6364, 0.3149, 0.8182, 0.3149, 0.6364, 0.3149, 0.7273, 0.4724, 1.0, 0.3149, 0.8182, 0.3149, 0.9091, 0.4724, 0.2727, 0.3149, 0.09091, 0.3149, 0.1818, 0.4724, 0.4545, 0.3149, 0.2727, 0.3149, 0.3636, 0.4724, 0.6364, 0.3149, 0.4545, 0.3149, 0.5455, 0.4724, 1.0, 0.875, 1.0, 1.0, 0.875, 1.0, 0.875, 0.875, 0.875, 0.875, 0.875, 1.0, 0.75, 1.0, 0.75, 0.875, 0.75, 0.875, 0.75, 1.0, 0.625, 1.0, 0.625, 0.875, 0.625, 0.875, 0.625, 1.0, 0.5, 1.0, 0.5, 0.875, 0.5, 0.875, 0.5, 1.0, 0.375, 1.0, 0.375, 0.875, 0.375, 0.875, 0.375, 1.0, 0.25, 1.0, 0.25, 0.875, 0.4197, 0.4197, 0.25, 0.49, 0.08029, 0.4197, 0.01, 0.25, 0.08029, 0.08029, 0.25, 0.01, 0.4197, 0.08029, 0.49, 0.25, 0.25, 0.875, 0.25, 1.0, 0.125, 1.0, 0.125, 0.875, 0.125, 0.875, 0.125, 1.0, 0.0, 1.0, 0.0, 0.875, 0.75, 0.49, 0.9197, 0.4197, 0.99, 0.25, 0.9197, 0.08029, 0.75, 0.01, 0.5803, 0.08029, 0.51, 0.25, 0.5803, 0.4197, 0.125, 0.5, 0.125, 0.75, 0.0, 0.75, 0.0, 0.5, 0.25, 0.5, 0.25, 0.75, 0.125, 0.75, 0.125, 0.5, 0.375, 0.5, 0.375, 0.75, 0.25, 0.75, 0.25, 0.5, 0.5, 0.5, 0.5, 0.75, 0.375, 0.75, 0.375, 0.5, 0.625, 0.5, 0.625, 0.75, 0.5, 0.75, 0.5, 0.5, 0.75, 0.5, 0.75, 0.75, 0.625, 0.75, 0.625, 0.5, 0.875, 0.5, 0.875, 0.75, 0.75, 0.75, 0.75, 0.5, 1.0, 0.5, 1.0, 0.75, 0.875, 0.75, 0.875, 0.5, 0.125, 0.75, 0.125, 0.875, 0.0, 0.875, 0.0, 0.75, 0.25, 0.75, 0.25, 0.875, 0.125, 0.875, 0.125, 0.75, 0.375, 0.75, 0.375, 0.875, 0.25, 0.875, 0.25, 0.75, 0.5, 0.75, 0.5, 0.875, 0.375, 0.875, 0.375, 0.75, 0.625, 0.75, 0.625, 0.875, 0.5, 0.875, 0.5, 0.75, 0.75, 0.75, 0.75, 0.875, 0.625, 0.875, 0.625, 0.75, 0.875, 0.75, 0.875, 0.875, 0.75, 0.875, 0.75, 0.75, 1.0, 0.75, 1.0, 0.875, 0.875, 0.875, 0.875, 0.75, 0.8182, 0.0, 0.7273, 0.1575, 0.9091, 0.1575, 0.7273, 0.1575, 0.6364, 0.0, 0.5455, 0.1575, 0.09091, 0.0, 0.0, 0.1575, 0.1818, 0.1575, 0.2727, 0.0, 0.1818, 0.1575, 0.3636, 0.1575, 0.4545, 0.0, 0.3636, 0.1575, 0.5455, 0.1575, 0.7273, 0.1575, 0.5455, 0.1575, 0.6364, 0.3149, 0.9091, 0.1575, 0.7273, 0.1575, 0.8182, 0.3149, 0.1818, 0.1575, 0.0, 0.1575, 0.09091, 0.3149, 0.3636, 0.1575, 0.1818, 0.1575, 0.2727, 0.3149, 0.5455, 0.1575, 0.3636, 0.1575, 0.4545, 0.3149, 0.7273, 0.1575, 0.6364, 0.3149, 0.8182, 0.3149, 0.9091, 0.1575, 0.8182, 0.3149, 1.0, 0.3149, 0.1818, 0.1575, 0.09091, 0.3149, 0.2727, 0.3149, 0.3636, 0.1575, 0.2727, 0.3149, 0.4545, 0.3149, 0.5455, 0.1575, 0.4545, 0.3149, 0.6364, 0.3149, 0.8182, 0.3149, 0.6364, 0.3149, 0.7273, 0.4724, 1.0, 0.3149, 0.8182, 0.3149, 0.9091, 0.4724, 0.2727, 0.3149, 0.09091, 0.3149, 0.1818, 0.4724, 0.4545, 0.3149, 0.2727, 0.3149, 0.3636, 0.4724, 0.6364, 0.3149, 0.4545, 0.3149, 0.5455, 0.4724, 1.0, 0.875, 1.0, 1.0, 0.875, 1.0, 0.875, 0.875, 0.875, 0.875, 0.875, 1.0, 0.75, 1.0, 0.75, 0.875, 0.75, 0.875, 0.75, 1.0, 0.625, 1.0, 0.625, 0.875, 0.625, 0.875, 0.625, 1.0, 0.5, 1.0, 0.5, 0.875, 0.5, 0.875, 0.5, 1.0, 0.375, 1.0, 0.375, 0.875, 0.375, 0.875, 0.375, 1.0, 0.25, 1.0, 0.25, 0.875, 0.4197, 0.4197, 0.25, 0.49, 0.08029, 0.4197, 0.01, 0.25, 0.08029, 0.08029, 0.25, 0.01, 0.4197, 0.08029, 0.49, 0.25, 0.25, 0.875, 0.25, 1.0, 0.125, 1.0, 0.125, 0.875, 0.125, 0.875, 0.125, 1.0, 0.0, 1.0, 0.0, 0.875, 0.75, 0.49, 0.9197, 0.4197, 0.99, 0.25, 0.9197, 0.08029, 0.75, 0.01, 0.5803, 0.08029, 0.51, 0.25, 0.5803, 0.4197, 0.125, 0.5, 0.125, 0.75, 0.0, 0.75, 0.0, 0.5, 0.25, 0.5, 0.25, 0.75, 0.125, 0.75, 0.125, 0.5, 0.375, 0.5, 0.375, 0.75, 0.25, 0.75, 0.25, 0.5, 0.5, 0.5, 0.5, 0.75, 0.375, 0.75, 0.375, 0.5, 0.625, 0.5, 0.625, 0.75, 0.5, 0.75, 0.5, 0.5, 0.75, 0.5, 0.75, 0.75, 0.625, 0.75, 0.625, 0.5, 0.875, 0.5, 0.875, 0.75, 0.75, 0.75, 0.75, 0.5, 1.0, 0.5, 1.0, 0.75, 0.875, 0.75, 0.875, 0.5, 0.125, 0.75, 0.125, 0.875, 0.0, 0.875, 0.0, 0.75, 0.25, 0.75, 0.25, 0.875, 0.125, 0.875, 0.125, 0.75, 0.375, 0.75, 0.375, 0.875, 0.25, 0.875, 0.25, 0.75, 0.5, 0.75, 0.5, 0.875, 0.375, 0.875, 0.375, 0.75, 0.625, 0.75, 0.625, 0.875, 0.5, 0.875, 0.5, 0.75, 0.75, 0.75, 0.75, 0.875, 0.625, 0.875, 0.625, 0.75, 0.875, 0.75, 0.875, 0.875, 0.75, 0.875, 0.75, 0.75, 1.0, 0.75, 1.0, 0.875, 0.875, 0.875, 0.875, 0.75, 0.8182, 0.0, 0.7273, 0.1575, 0.9091, 0.1575, 0.7273, 0.1575, 0.6364, 0.0, 0.5455, 0.1575, 0.09091, 0.0, 0.0, 0.1575, 0.1818, 0.1575, 0.2727, 0.0, 0.1818, 0.1575, 0.3636, 0.1575, 0.4545, 0.0, 0.3636, 0.1575, 0.5455, 0.1575, 0.7273, 0.1575, 0.5455, 0.1575, 0.6364, 0.3149, 0.9091, 0.1575, 0.7273, 0.1575, 0.8182, 0.3149, 0.1818, 0.1575, 0.0, 0.1575, 0.09091, 0.3149, 0.3636, 0.1575, 0.1818, 0.1575, 0.2727, 0.3149, 0.5455, 0.1575, 0.3636, 0.1575, 0.4545, 0.3149, 0.7273, 0.1575, 0.6364, 0.3149, 0.8182, 0.3149, 0.9091, 0.1575, 0.8182, 0.3149, 1.0, 0.3149, 0.1818, 0.1575, 0.09091, 0.3149, 0.2727, 0.3149, 0.3636, 0.1575, 0.2727, 0.3149, 0.4545, 0.3149, 0.5455, 0.1575, 0.4545, 0.3149, 0.6364, 0.3149, 0.8182, 0.3149, 0.6364, 0.3149, 0.7273, 0.4724, 1.0, 0.3149, 0.8182, 0.3149, 0.9091, 0.4724, 0.2727, 0.3149, 0.09091, 0.3149, 0.1818, 0.4724, 0.4545, 0.3149, 0.2727, 0.3149, 0.3636, 0.4724, 0.6364, 0.3149, 0.4545, 0.3149, 0.5455, 0.4724, 1.0, 0.875, 1.0, 1.0, 0.875, 1.0, 0.875, 0.875, 0.875, 0.875, 0.875, 1.0, 0.75, 1.0, 0.75, 0.875, 0.75, 0.875, 0.75, 1.0, 0.625, 1.0, 0.625, 0.875, 0.625, 0.875, 0.625, 1.0, 0.5, 1.0, 0.5, 0.875, 0.5, 0.875, 0.5, 1.0, 0.375, 1.0, 0.375, 0.875, 0.375, 0.875, 0.375, 1.0, 0.25, 1.0, 0.25, 0.875, 0.4197, 0.4197, 0.25, 0.49, 0.08029, 0.4197, 0.01, 0.25, 0.08029, 0.08029, 0.25, 0.01, 0.4197, 0.08029, 0.49, 0.25, 0.25, 0.875, 0.25, 1.0, 0.125, 1.0, 0.125, 0.875, 0.125, 0.875, 0.125, 1.0, 0.0, 1.0, 0.0, 0.875, 0.75, 0.49, 0.9197, 0.4197, 0.99, 0.25, 0.9197, 0.08029, 0.75, 0.01, 0.5803, 0.08029, 0.51, 0.25, 0.5803, 0.4197, 0.125, 0.5, 0.125, 0.75, 0.0, 0.75, 0.0, 0.5, 0.25, 0.5, 0.25, 0.75, 0.125, 0.75, 0.125, 0.5, 0.375, 0.5, 0.375, 0.75, 0.25, 0.75, 0.25, 0.5, 0.5, 0.5, 0.5, 0.75, 0.375, 0.75, 0.375, 0.5, 0.625, 0.5, 0.625, 0.75, 0.5, 0.75, 0.5, 0.5, 0.75, 0.5, 0.75, 0.75, 0.625, 0.75, 0.625, 0.5, 0.875, 0.5, 0.875, 0.75, 0.75, 0.75, 0.75, 0.5, 1.0, 0.5, 1.0, 0.75, 0.875, 0.75, 0.875, 0.5, 0.125, 0.75, 0.125, 0.875, 0.0, 0.875, 0.0, 0.75, 0.25, 0.75, 0.25, 0.875, 0.125, 0.875, 0.125, 0.75, 0.375, 0.75, 0.375, 0.875, 0.25, 0.875, 0.25, 0.75, 0.5, 0.75, 0.5, 0.875, 0.375, 0.875, 0.375, 0.75, 0.625, 0.75, 0.625, 0.875, 0.5, 0.875, 0.5, 0.75, 0.75, 0.75, 0.75, 0.875, 0.625, 0.875, 0.625, 0.75, 0.875, 0.75, 0.875, 0.875, 0.75, 0.875, 0.75, 0.75, 1.0, 0.75, 1.0, 0.875, 0.875, 0.875, 0.875, 0.75, 0.8182, 0.0, 0.7273, 0.1575, 0.9091, 0.1575, 0.7273, 0.1575, 0.6364, 0.0, 0.5455, 0.1575, 0.09091, 0.0, 0.0, 0.1575, 0.1818, 0.1575, 0.2727, 0.0, 0.1818, 0.1575, 0.3636, 0.1575, 0.4545, 0.0, 0.3636, 0.1575, 0.5455, 0.1575, 0.7273, 0.1575, 0.5455, 0.1575, 0.6364, 0.3149, 0.9091, 0.1575, 0.7273, 0.1575, 0.8182, 0.3149, 0.1818, 0.1575, 0.0, 0.1575, 0.09091, 0.3149, 0.3636, 0.1575, 0.1818, 0.1575, 0.2727, 0.3149, 0.5455, 0.1575, 0.3636, 0.1575, 0.4545, 0.3149, 0.7273, 0.1575, 0.6364, 0.3149, 0.8182, 0.3149, 0.9091, 0.1575, 0.8182, 0.3149, 1.0, 0.3149, 0.1818, 0.1575, 0.09091, 0.3149, 0.2727, 0.3149, 0.3636, 0.1575, 0.2727, 0.3149, 0.4545, 0.3149, 0.5455, 0.1575, 0.4545, 0.3149, 0.6364, 0.3149, 0.8182, 0.3149, 0.6364, 0.3149, 0.7273, 0.4724, 1.0, 0.3149, 0.8182, 0.3149, 0.9091, 0.4724, 0.2727, 0.3149, 0.09091, 0.3149, 0.1818, 0.4724, 0.4545, 0.3149, 0.2727, 0.3149, 0.3636, 0.4724, 0.6364, 0.3149, 0.4545, 0.3149, 0.5455, 0.4724])
me_cylinder.materials.append(mat_filament)
me_cylinder.materials.append(mat_anther)
me_cylinder.use_remesh_fix_poles = True
me_cylinder.use_remesh_preserve_attributes = False
me_cylinder.use_mirror_vertex_groups = False
me_cylinder.update()

# ---- objects
ob_tomato_3 = bpy.data.objects.new('Tomato_3', me_cube_021)
ob_flower = bpy.data.objects.new('Flower', me_cone)
ob_stamens = bpy.data.objects.new('Stamens', me_cylinder)

# ---- transforms, parenting, visibility, modifiers, constraints
ob_tomato_3.location = (0.0, 0.0, 0.0)
ob_tomato_3.lineart.crease_threshold = 0.0
ob_flower.location = (0.0, 0.0, 0.0)
ob_flower.lineart.crease_threshold = 0.0
ob_stamens.location = (0.0, 0.0, 0.0)
ob_stamens.lineart.crease_threshold = 0.0

# ---- collection membership
col_collection_1.objects.link(ob_tomato_3)
col_collection_1.objects.link(ob_flower)
col_collection_1.objects.link(ob_stamens)

# ---- scene / render settings (as saved in the file)
scene.frame_start = 1; scene.frame_end = 250; scene.frame_set(0)
scene.render.engine = 'CYCLES'
scene.render.resolution_x = 1000
scene.render.resolution_y = 1000
scene.render.dither_intensity = 0.0
scene.cycles.samples = 200
scene.cycles.sampling_pattern = 'TABULATED_SOBOL'
scene.cycles.light_sampling_threshold = 0.0
scene.cycles.use_adaptive_sampling = False
scene.cycles.use_light_tree = False
scene.cycles.caustics_reflective = False
scene.cycles.caustics_refractive = False
scene.cycles.blur_glossy = 0.0
scene.cycles.max_bounces = 2
scene.cycles.pixel_filter_type = 'GAUSSIAN'
scene.cycles.sample_clamp_indirect = 0.0
scene.view_settings.view_transform = 'Standard'
bpy.context.view_layer.update()

# ---- added for rendering (the .blend has no active camera): camera
cam_auto = bpy.data.cameras.new('AutoCamera')
cam_auto.lens = 50.0
cam_auto.sensor_width = 36.0
cam_auto.clip_end = 1000.0
ob_auto_camera = bpy.data.objects.new('AutoCamera', cam_auto)
scene.collection.objects.link(ob_auto_camera)
ob_auto_camera.location = (1.56685, -1.87687, 1.94961)
ob_auto_camera.rotation_euler = (1.09748, -7.21219e-08, 0.694738)
scene.camera = ob_auto_camera
bpy.context.view_layer.update()
